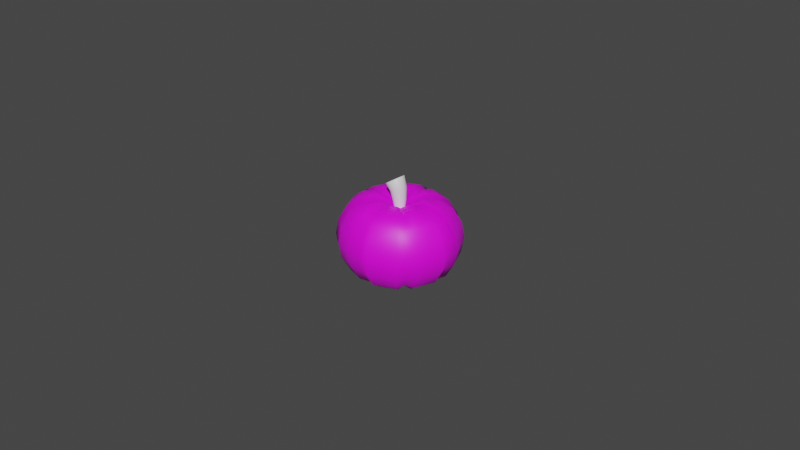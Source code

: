 # Source: pumpkin.blend  (saved by Blender 3.6.11; exported with 4.5.12 LTS)
import bpy
from mathutils import Matrix  # noqa: F401  (used for matrix-valued properties, if any)

bpy.ops.wm.read_factory_settings(use_empty=True)
scene = bpy.context.scene
scene.name = 'Scene'

# ---- images (referenced by path relative to the original .blend; pixels are not part of the script)
import os
ASSET_DIR = os.environ.get("B2B_ASSET_DIR", "")  # directory of the original .blend (textures are referenced by path, not embedded)
HERE = os.path.dirname(os.path.abspath(__file__))  # packed textures are extracted next to this script under _unpacked/

def load_image(name, relpath, width, height, colorspace="sRGB"):
    """Load a texture the original file referenced (path relative to the .blend, or extracted next to this script)."""
    p = next((c for c in (os.path.join(HERE, relpath), os.path.join(ASSET_DIR, relpath)) if relpath and os.path.exists(c)), "")
    if p:
        img = bpy.data.images.load(p, check_existing=True)
        img.name = name
    else:  # same state as the original file: an image datablock whose file is absent (Cycles renders it pink)
        img = bpy.data.images.new(name, width, height)
        img.source = "FILE"
        img.filepath = "//" + (relpath or name)
    img.colorspace_settings.name = colorspace
    return img
img_newpumpkin_png = load_image('newpumpkin.png', 'newpumpkin.png', 1024, 1024, 'sRGB')

# ---- materials (node trees are filled in below, after node groups)
mat_material_002 = bpy.data.materials.new('Material.002')
mat_material_002.use_transparent_shadow = False
mat_material_001 = bpy.data.materials.new('Material.001')
mat_material_001.use_transparent_shadow = False

# ---- material node trees
mat_material_002.use_nodes = True; mat_material_002.node_tree.nodes.clear()
_N = mat_material_002.node_tree.nodes; _L = mat_material_002.node_tree.links
n0 = _N.new('ShaderNodeBsdfPrincipled'); n0.name = 'Principled BSDF'; n0.location = (10, 300)
n0.distribution = 'GGX'
n0.subsurface_method = 'RANDOM_WALK_SKIN'
n0.inputs[3].default_value = 1.45
n0.inputs[27].default_value = (0.0, 0.0, 0.0, 1.0)
n0.inputs[28].default_value = 1.0
n1 = _N.new('ShaderNodeOutputMaterial'); n1.name = 'Material Output'; n1.location = (300, 300)
_L.new(n0.outputs[0], n1.inputs[0])
n1.is_active_output = True
mat_material_001.use_nodes = True; mat_material_001.node_tree.nodes.clear()
_N = mat_material_001.node_tree.nodes; _L = mat_material_001.node_tree.links
n0 = _N.new('ShaderNodeBsdfPrincipled'); n0.name = 'Principled BSDF'; n0.location = (10, 300)
n0.distribution = 'GGX'
n0.subsurface_method = 'RANDOM_WALK_SKIN'
n0.inputs[3].default_value = 1.45
n0.inputs[27].default_value = (0.0, 0.0, 0.0, 1.0)
n0.inputs[28].default_value = 1.0
n1 = _N.new('ShaderNodeOutputMaterial'); n1.name = 'Material Output'; n1.location = (300, 300)
n2 = _N.new('ShaderNodeTexImage'); n2.name = 'Image Texture'; n2.location = (-280, 280)
n2.image = img_newpumpkin_png
_L.new(n0.outputs[0], n1.inputs[0])
_L.new(n2.outputs[0], n0.inputs[0])
n1.is_active_output = True

# ---- world
world_world = bpy.data.worlds.new('World'); scene.world = world_world
world_world.use_nodes = True; world_world.node_tree.nodes.clear()
_N = world_world.node_tree.nodes; _L = world_world.node_tree.links
n0 = _N.new('ShaderNodeOutputWorld'); n0.name = 'World Output'; n0.location = (300, 300)
n1 = _N.new('ShaderNodeBackground'); n1.name = 'Background'; n1.location = (10, 300)
n1.inputs[0].default_value = (0.05088, 0.05088, 0.05088, 1.0)
_L.new(n1.outputs[0], n0.inputs[0])
n0.is_active_output = True
world_world.color = (0.05088, 0.05088, 0.05088)
world_world.use_sun_shadow = False
world_world.sun_shadow_jitter_overblur = 0.0

# ---- meshes
me_mesh = bpy.data.meshes.new('Mesh')
me_mesh.from_pydata([(0.1297, 2.088, -0.07491), (0.07491, 2.088, -0.1297), (0.0, 2.088, -0.1498), (-0.07491, 2.088, -0.1297), (-0.1297, 2.088, -0.07491), (-0.1498, 2.088, 0.0), (-0.1297, 2.088, 0.07491), (-0.07491, 2.088, 0.1297), (0.0, 2.088, 0.1498), (0.07491, 2.088, 0.1297), (0.1297, 2.088, 0.07491), (0.1498, 2.088, 0.0), (0.1687, 2.456, -0.1029), (0.09442, 2.443, -0.1783), (-0.007078, 2.426, -0.2058), (-0.1086, 2.409, -0.1783), (-0.1829, 2.397, -0.1029), (-0.2101, 2.392, 0.0), (-0.1829, 2.397, 0.1029), (-0.1086, 2.409, 0.1783), (-0.007078, 2.426, 0.2058), (0.09442, 2.443, 0.1783), (0.1687, 2.456, 0.1029), (0.1959, 2.46, 0.0), (0.1527, 2.83, -0.1274), (0.06382, 2.802, -0.2206), (-0.05759, 2.764, -0.2547), (-0.179, 2.725, -0.2206), (-0.2679, 2.697, -0.1274), (-0.3004, 2.687, 0.0), (-0.2679, 2.697, 0.1274), (-0.179, 2.725, 0.2206), (-0.05759, 2.764, 0.2547), (0.06382, 2.802, 0.2206), (0.1527, 2.83, 0.1274), (0.1852, 2.841, 0.0), (0.04683, 3.158, -0.15), (-0.04773, 3.102, -0.2598), (-0.1769, 3.026, -0.3), (-0.3061, 2.949, -0.2598), (-0.4006, 2.894, -0.15), (-0.4352, 2.873, 0.0), (-0.4006, 2.894, 0.15), (-0.3061, 2.949, 0.2598), (-0.1769, 3.026, 0.3), (-0.04773, 3.102, 0.2598), (0.04683, 3.158, 0.15), (0.08144, 3.178, 0.0), (0.0, 2.088, 0.0), (-0.1769, 3.026, 0.0)], [], [(0, 1, 13, 12), (1, 2, 14, 13), (2, 3, 15, 14), (3, 4, 16, 15), (4, 5, 17, 16), (5, 6, 18, 17), (6, 7, 19, 18), (7, 8, 20, 19), (8, 9, 21, 20), (9, 10, 22, 21), (10, 11, 23, 22), (11, 0, 12, 23), (12, 13, 25, 24), (13, 14, 26, 25), (14, 15, 27, 26), (15, 16, 28, 27), (16, 17, 29, 28), (17, 18, 30, 29), (18, 19, 31, 30), (19, 20, 32, 31), (20, 21, 33, 32), (21, 22, 34, 33), (22, 23, 35, 34), (23, 12, 24, 35), (24, 25, 37, 36), (25, 26, 38, 37), (26, 27, 39, 38), (27, 28, 40, 39), (28, 29, 41, 40), (29, 30, 42, 41), (30, 31, 43, 42), (31, 32, 44, 43), (32, 33, 45, 44), (33, 34, 46, 45), (34, 35, 47, 46), (35, 24, 36, 47), (1, 0, 48), (2, 1, 48), (3, 2, 48), (4, 3, 48), (5, 4, 48), (6, 5, 48), (7, 6, 48), (8, 7, 48), (9, 8, 48), (10, 9, 48), (11, 10, 48), (0, 11, 48), (36, 37, 49), (37, 38, 49), (38, 39, 49), (39, 40, 49), (40, 41, 49), (41, 42, 49), (42, 43, 49), (43, 44, 49), (44, 45, 49), (45, 46, 49), (46, 47, 49), (47, 36, 49)])
me_mesh.polygons.foreach_set('use_smooth', [True] * 60)
_uv = me_mesh.uv_layers.new(name='map1')
_uv.uv.foreach_set('vector', [0.5422, 0.04435, 0.5877, 0.04196, 0.6147, 0.24, 0.5568, 0.2482, 0.5877, 0.04196, 0.6324, 0.0372, 0.6717, 0.2267, 0.6147, 0.24, 0.6324, 0.0372, 0.6761, 0.02912, 0.7276, 0.2088, 0.6717, 0.2267, 0.6761, 0.02912, 0.7182, 0.01688, 0.7825, 0.1867, 0.7276, 0.2088, 0.7182, 0.01688, 0.7586, 2.98e-08, 0.8366, 0.1609, 0.7825, 0.1867, 0.2336, 0.004915, 0.2742, 0.02109, 0.2129, 0.1922, 0.1584, 0.1674, 0.2742, 0.02109, 0.3165, 0.03257, 0.2681, 0.2133, 0.2129, 0.1922, 0.3165, 0.03257, 0.3603, 0.03983, 0.3243, 0.2302, 0.2681, 0.2133, 0.3603, 0.03983, 0.4051, 0.04373, 0.3815, 0.2422, 0.3243, 0.2302, 0.4051, 0.04373, 0.4505, 0.04524, 0.4396, 0.2494, 0.3815, 0.2422, 0.4505, 0.04524, 0.4964, 0.04509, 0.4982, 0.2515, 0.4396, 0.2494, 0.4964, 0.04509, 0.5422, 0.04435, 0.5568, 0.2482, 0.4982, 0.2515, 0.5568, 0.2482, 0.6147, 0.24, 0.6431, 0.4373, 0.572, 0.4503, 0.6147, 0.24, 0.6717, 0.2267, 0.7133, 0.4172, 0.6431, 0.4373, 0.6717, 0.2267, 0.7276, 0.2088, 0.7827, 0.3903, 0.7133, 0.4172, 0.7276, 0.2088, 0.7825, 0.1867, 0.8506, 0.3576, 0.7827, 0.3903, 0.7825, 0.1867, 0.8366, 0.1609, 0.9157, 0.3203, 0.8506, 0.3576, 0.1584, 0.1674, 0.2129, 0.1922, 0.1481, 0.3646, 0.08222, 0.3286, 0.2129, 0.1922, 0.2681, 0.2133, 0.2166, 0.3961, 0.1481, 0.3646, 0.2681, 0.2133, 0.3243, 0.2302, 0.2864, 0.4216, 0.2166, 0.3961, 0.3243, 0.2302, 0.3815, 0.2422, 0.3571, 0.4401, 0.2864, 0.4216, 0.3815, 0.2422, 0.4396, 0.2494, 0.4284, 0.4512, 0.3571, 0.4401, 0.4396, 0.2494, 0.4982, 0.2515, 0.5001, 0.4546, 0.4284, 0.4512, 0.4982, 0.2515, 0.5568, 0.2482, 0.572, 0.4503, 0.5001, 0.4546, 0.572, 0.4503, 0.6431, 0.4373, 0.6856, 0.6108, 0.5957, 0.6361, 0.6431, 0.4373, 0.7133, 0.4172, 0.7696, 0.572, 0.6856, 0.6108, 0.7133, 0.4172, 0.7827, 0.3903, 0.8473, 0.525, 0.7696, 0.572, 0.7827, 0.3903, 0.8506, 0.3576, 0.9203, 0.4751, 0.8473, 0.525, 0.8506, 0.3576, 0.9157, 0.3203, 0.9915, 0.425, 0.9203, 0.4751, 0.08222, 0.3286, 0.1481, 0.3646, 0.08064, 0.4837, 0.008526, 0.4348, 0.1481, 0.3646, 0.2166, 0.3961, 0.1548, 0.5324, 0.08064, 0.4837, 0.2166, 0.3961, 0.2864, 0.4216, 0.2335, 0.5781, 0.1548, 0.5324, 0.2864, 0.4216, 0.3571, 0.4401, 0.3186, 0.6157, 0.2335, 0.5781, 0.3571, 0.4401, 0.4284, 0.4512, 0.4092, 0.6397, 0.3186, 0.6157, 0.4284, 0.4512, 0.5001, 0.4546, 0.5028, 0.6468, 0.4092, 0.6397, 0.5001, 0.4546, 0.572, 0.4503, 0.5957, 0.6361, 0.5028, 0.6468, 0.9426, 0.5285, 0.9736, 0.5595, 0.9002, 0.5985, 0.9002, 0.5171, 0.9426, 0.5285, 0.9002, 0.5985, 0.8578, 0.5285, 0.9002, 0.5171, 0.9002, 0.5985, 0.8268, 0.5595, 0.8578, 0.5285, 0.9002, 0.5985, 0.8154, 0.6019, 0.8268, 0.5595, 0.9002, 0.5985, 0.8268, 0.6443, 0.8154, 0.6019, 0.9002, 0.5985, 0.8578, 0.6753, 0.8268, 0.6443, 0.9002, 0.5985, 0.9002, 0.6867, 0.8578, 0.6753, 0.9002, 0.5985, 0.9426, 0.6753, 0.9002, 0.6867, 0.9002, 0.5985, 0.9736, 0.6443, 0.9426, 0.6753, 0.9002, 0.5985, 0.985, 0.6019, 0.9736, 0.6443, 0.9002, 0.5985, 0.9736, 0.5595, 0.985, 0.6019, 0.9002, 0.5985, 0.3643, 0.8705, 0.302, 0.9327, 0.2169, 0.7786, 0.302, 0.9327, 0.2169, 0.9555, 0.2169, 0.7786, 0.2169, 0.9555, 0.1318, 0.9327, 0.2169, 0.7786, 0.1318, 0.9327, 0.06955, 0.8705, 0.2169, 0.7786, 0.06955, 0.8705, 0.04675, 0.7854, 0.2169, 0.7786, 0.04675, 0.7854, 0.06955, 0.7003, 0.2169, 0.7786, 0.06955, 0.7003, 0.1318, 0.638, 0.2169, 0.7786, 0.1318, 0.638, 0.2169, 0.6152, 0.2169, 0.7786, 0.2169, 0.6152, 0.302, 0.638, 0.2169, 0.7786, 0.302, 0.638, 0.3643, 0.7003, 0.2169, 0.7786, 0.3643, 0.7003, 0.3871, 0.7854, 0.2169, 0.7786, 0.3871, 0.7854, 0.3643, 0.8705, 0.2169, 0.7786])
me_mesh.materials.append(mat_material_002)
me_mesh.update()
me_mesh.normals_split_custom_set([tuple(v) for v in zip(*[iter([0.8426, -0.2622, -0.4705, 0.4995, -0.2796, -0.8199, 0.5271, -0.09254, -0.8448, 0.8742, -0.05115, -0.4828, 0.4995, -0.2796, -0.8199, 0.02379, -0.3023, -0.9529, 0.04096, -0.1476, -0.9882, 0.5271, -0.09254, -0.8448, 0.02379, -0.3023, -0.9529, -0.4572, -0.3233, -0.8285, -0.4581, -0.2006, -0.866, 0.04096, -0.1476, -0.9882, -0.4572, -0.3233, -0.8285, -0.8105, -0.3373, -0.4789, -0.8305, -0.2375, -0.5039, -0.4581, -0.2006, -0.866, -0.8105, -0.3373, -0.4789, -0.9396, -0.3422, -1.051e-07, -0.9681, -0.2506, 3.026e-07, -0.8305, -0.2375, -0.5039, -0.9396, -0.3422, -1.051e-07, -0.8105, -0.3373, 0.4789, -0.8305, -0.2375, 0.5038, -0.9681, -0.2506, 3.026e-07, -0.8105, -0.3373, 0.4789, -0.4572, -0.3233, 0.8285, -0.458, -0.2006, 0.866, -0.8305, -0.2375, 0.5038, -0.4572, -0.3233, 0.8285, 0.02379, -0.3023, 0.9529, 0.04096, -0.1476, 0.9882, -0.458, -0.2006, 0.866, 0.02379, -0.3023, 0.9529, 0.4995, -0.2796, 0.8199, 0.5271, -0.0925, 0.8447, 0.04096, -0.1476, 0.9882, 0.4995, -0.2796, 0.8199, 0.8426, -0.2622, 0.4705, 0.8742, -0.05115, 0.4828, 0.5271, -0.0925, 0.8447, 0.8426, -0.2622, 0.4705, 0.9668, -0.2556, -4.313e-08, 0.9994, -0.03584, 5.85e-07, 0.8742, -0.05115, 0.4828, 0.9668, -0.2556, -4.313e-08, 0.8426, -0.2622, -0.4705, 0.8742, -0.05115, -0.4828, 0.9994, -0.03584, 5.85e-07, 0.8742, -0.05115, -0.4828, 0.5271, -0.09254, -0.8448, 0.5399, 0.02179, -0.8415, 0.867, 0.1315, -0.4806, 0.5271, -0.09254, -0.8448, 0.04096, -0.1476, -0.9882, 0.08103, -0.1297, -0.9882, 0.5399, 0.02179, -0.8415, 0.04096, -0.1476, -0.9882, -0.4581, -0.2006, -0.866, -0.3957, -0.2834, -0.8735, 0.08103, -0.1297, -0.9882, -0.4581, -0.2006, -0.866, -0.8305, -0.2375, -0.5039, -0.7602, -0.398, -0.5135, -0.3957, -0.2834, -0.8735, -0.8305, -0.2375, -0.5039, -0.9681, -0.2506, 3.026e-07, -0.8977, -0.4405, -8.6e-07, -0.7602, -0.398, -0.5135, -0.9681, -0.2506, 3.026e-07, -0.8305, -0.2375, 0.5038, -0.7602, -0.398, 0.5135, -0.8977, -0.4405, -8.6e-07, -0.8305, -0.2375, 0.5038, -0.458, -0.2006, 0.866, -0.3957, -0.2834, 0.8735, -0.7602, -0.398, 0.5135, -0.458, -0.2006, 0.866, 0.04096, -0.1476, 0.9882, 0.08103, -0.1297, 0.9882, -0.3957, -0.2834, 0.8735, 0.04096, -0.1476, 0.9882, 0.5271, -0.0925, 0.8447, 0.5399, 0.02179, 0.8415, 0.08103, -0.1297, 0.9882, 0.5271, -0.0925, 0.8447, 0.8742, -0.05115, 0.4828, 0.867, 0.1315, 0.4806, 0.5399, 0.02179, 0.8415, 0.8742, -0.05115, 0.4828, 0.9994, -0.03584, 5.85e-07, 0.9852, 0.1714, 1.461e-08, 0.867, 0.1315, 0.4806, 0.9994, -0.03584, 5.85e-07, 0.8742, -0.05115, -0.4828, 0.867, 0.1315, -0.4806, 0.9852, 0.1714, 1.461e-08, 0.867, 0.1315, -0.4806, 0.5399, 0.02179, -0.8415, 0.3068, 0.459, -0.8338, 0.6397, 0.5974, -0.4837, 0.5399, 0.02179, -0.8415, 0.08103, -0.1297, -0.9882, -0.1438, 0.2732, -0.9512, 0.3068, 0.459, -0.8338, 0.08103, -0.1297, -0.9882, -0.3957, -0.2834, -0.8735, -0.5817, 0.09504, -0.8078, -0.1438, 0.2732, -0.9512, -0.3957, -0.2834, -0.8735, -0.7602, -0.398, -0.5135, -0.8889, -0.0275, -0.4574, -0.5817, 0.09504, -0.8078, -0.7602, -0.398, -0.5135, -0.8977, -0.4405, -8.6e-07, -0.9975, -0.07022, -4.701e-06, -0.8889, -0.0275, -0.4574, -0.8977, -0.4405, -8.6e-07, -0.7602, -0.398, 0.5135, -0.8889, -0.0275, 0.4574, -0.9975, -0.07022, -4.701e-06, -0.7602, -0.398, 0.5135, -0.3957, -0.2834, 0.8735, -0.5817, 0.09504, 0.8078, -0.8889, -0.0275, 0.4574, -0.3957, -0.2834, 0.8735, 0.08103, -0.1297, 0.9882, -0.1438, 0.2732, 0.9512, -0.5817, 0.09504, 0.8078, 0.08103, -0.1297, 0.9882, 0.5399, 0.02179, 0.8415, 0.3068, 0.459, 0.8338, -0.1438, 0.2732, 0.9512, 0.5399, 0.02179, 0.8415, 0.867, 0.1315, 0.4806, 0.6397, 0.5974, 0.4837, 0.3068, 0.459, 0.8338, 0.867, 0.1315, 0.4806, 0.9852, 0.1714, 1.461e-08, 0.7615, 0.6482, 3.267e-05, 0.6397, 0.5974, 0.4837, 0.9852, 0.1714, 1.461e-08, 0.867, 0.1315, -0.4806, 0.6397, 0.5974, -0.4837, 0.7615, 0.6482, 3.267e-05, 0.4995, -0.2796, -0.8199, 0.8426, -0.2622, -0.4705, 0.0, -1.0, 0.0, 0.02379, -0.3023, -0.9529, 0.4995, -0.2796, -0.8199, 0.0, -1.0, 0.0, -0.4572, -0.3233, -0.8285, 0.02379, -0.3023, -0.9529, 0.0, -1.0, 0.0, -0.8105, -0.3373, -0.4789, -0.4572, -0.3233, -0.8285, 0.0, -1.0, 0.0, -0.9396, -0.3422, -1.051e-07, -0.8105, -0.3373, -0.4789, 0.0, -1.0, 0.0, -0.8105, -0.3373, 0.4789, -0.9396, -0.3422, -1.051e-07, 0.0, -1.0, 0.0, -0.4572, -0.3233, 0.8285, -0.8105, -0.3373, 0.4789, 0.0, -1.0, 0.0, 0.02379, -0.3023, 0.9529, -0.4572, -0.3233, 0.8285, 0.0, -1.0, 0.0, 0.4995, -0.2796, 0.8199, 0.02379, -0.3023, 0.9529, 0.0, -1.0, 0.0, 0.8426, -0.2622, 0.4705, 0.4995, -0.2796, 0.8199, 0.0, -1.0, 0.0, 0.9668, -0.2556, -4.313e-08, 0.8426, -0.2622, 0.4705, 0.0, -1.0, 0.0, 0.8426, -0.2622, -0.4705, 0.9668, -0.2556, -4.313e-08, 0.0, -1.0, 0.0, 0.6397, 0.5974, -0.4837, 0.3068, 0.459, -0.8338, -0.5084, 0.8611, 0.0, 0.3068, 0.459, -0.8338, -0.1438, 0.2732, -0.9512, -0.5084, 0.8611, 0.0, -0.1438, 0.2732, -0.9512, -0.5817, 0.09504, -0.8078, -0.5084, 0.8611, 0.0, -0.5817, 0.09504, -0.8078, -0.8889, -0.0275, -0.4574, -0.5084, 0.8611, 0.0, -0.8889, -0.0275, -0.4574, -0.9975, -0.07022, -4.701e-06, -0.5084, 0.8611, 0.0, -0.9975, -0.07022, -4.701e-06, -0.8889, -0.0275, 0.4574, -0.5084, 0.8611, 0.0, -0.8889, -0.0275, 0.4574, -0.5817, 0.09504, 0.8078, -0.5084, 0.8611, 0.0, -0.5817, 0.09504, 0.8078, -0.1438, 0.2732, 0.9512, -0.5084, 0.8611, 0.0, -0.1438, 0.2732, 0.9512, 0.3068, 0.459, 0.8338, -0.5084, 0.8611, 0.0, 0.3068, 0.459, 0.8338, 0.6397, 0.5974, 0.4837, -0.5084, 0.8611, 0.0, 0.6397, 0.5974, 0.4837, 0.7615, 0.6482, 3.267e-05, -0.5084, 0.8611, 0.0, 0.7615, 0.6482, 3.267e-05, 0.6397, 0.5974, -0.4837, -0.5084, 0.8611, 0.0])] * 3)])
me_mesh_001 = bpy.data.meshes.new('Mesh.001')
me_mesh_001.from_pydata([(0.4823, 0.1084, -0.4813), (9.1e-08, 0.1084, -0.6767), (-0.4823, 0.1084, -0.4813), (-0.682, 0.1084, -0.00979), (-0.4823, 0.1084, 0.4618), (9.1e-08, 0.1084, 0.6571), (0.4823, 0.1084, 0.4618), (0.682, 0.1084, -0.00979), (0.7959, 0.1936, -0.788), (3.25e-08, 0.1936, -1.11), (-0.7959, 0.1936, -0.788), (-1.126, 0.1936, -0.00979), (-0.7959, 0.1936, 0.7684), (3.25e-08, 0.1936, 1.091), (0.7959, 0.1936, 0.7684), (1.126, 0.1936, -0.00979), (1.04, 0.4014, -1.026), (0.0, 0.4014, -1.448), (-1.04, 0.4014, -1.026), (-1.47, 0.4014, -0.00979), (-1.04, 0.4014, 1.007), (0.0, 0.4014, 1.428), (1.04, 0.4014, 1.007), (1.47, 0.4014, -0.00979), (1.222, 0.81, -1.205), (0.0, 0.81, -1.7), (-1.222, 0.81, -1.205), (-1.729, 0.81, -0.00979), (-1.222, 0.81, 1.185), (0.0, 0.81, 1.68), (1.222, 0.81, 1.185), (1.729, 0.81, -0.00979), (1.285, 1.263, -1.266), (0.0, 1.263, -1.787), (-1.285, 1.263, -1.266), (-1.818, 1.263, -0.00979), (-1.285, 1.263, 1.247), (0.0, 1.263, 1.767), (1.285, 1.263, 1.247), (1.818, 1.263, -0.00979), (1.222, 1.716, -1.205), (0.0, 1.716, -1.7), (-1.222, 1.716, -1.205), (-1.729, 1.716, -0.00979), (-1.222, 1.716, 1.185), (0.0, 1.716, 1.68), (1.222, 1.716, 1.185), (1.729, 1.716, -0.00979), (1.04, 2.125, -1.026), (0.0, 2.125, -1.448), (-1.04, 2.125, -1.026), (-1.47, 2.125, -0.00979), (-1.04, 2.125, 1.007), (0.0, 2.125, 1.428), (1.04, 2.125, 1.007), (1.47, 2.125, -0.00979), (0.7959, 2.333, -0.788), (3.25e-08, 2.333, -1.11), (-0.7959, 2.333, -0.788), (-1.126, 2.333, -0.00979), (-0.7959, 2.333, 0.7684), (3.25e-08, 2.333, 1.091), (0.7959, 2.333, 0.7684), (1.126, 2.333, -0.00979), (0.4823, 2.418, -0.4813), (9.1e-08, 2.418, -0.6767), (-0.4823, 2.418, -0.4813), (-0.682, 2.418, -0.00979), (-0.4823, 2.418, 0.4618), (9.1e-08, 2.418, 0.6571), (0.4823, 2.418, 0.4618), (0.682, 2.418, -0.00979), (0.0, 0.3737, -0.00979), (0.0, 2.152, -0.00979), (-0.1216, 0.00736, -0.7302), (-0.435, 0.00736, -0.6033), (-0.7035, 0.1033, -0.955), (-0.1861, 0.1033, -1.165), (-0.9136, 0.3312, -1.232), (-0.2377, 0.3312, -1.506), (-1.071, 0.7741, -1.439), (-0.2765, 0.7741, -1.761), (-1.125, 1.263, -1.511), (-0.2898, 1.263, -1.849), (-1.071, 1.752, -1.439), (-0.2765, 1.752, -1.761), (-0.9136, 2.195, -1.232), (-0.2377, 2.195, -1.506), (-0.7035, 2.423, -0.955), (-0.1861, 2.423, -1.165), (-0.435, 2.519, -0.6033), (-0.1216, 2.519, -0.7302), (-0.1179, 0.1924, -0.2881), (-0.1179, 2.334, -0.2881), (0.1216, 0.00736, 0.7106), (0.435, 0.00736, 0.5837), (0.7035, 0.1033, 0.9354), (0.1861, 0.1033, 1.145), (0.9136, 0.3312, 1.212), (0.2377, 0.3312, 1.486), (1.071, 0.7741, 1.42), (0.2765, 0.7741, 1.742), (1.125, 1.263, 1.491), (0.2898, 1.263, 1.829), (1.071, 1.752, 1.42), (0.2765, 1.752, 1.742), (0.9136, 2.195, 1.212), (0.2377, 2.195, 1.486), (0.7035, 2.423, 0.9354), (0.1861, 2.423, 1.145), (0.435, 2.519, 0.5837), (0.1216, 2.519, 0.7106), (0.1179, 0.1924, 0.2685), (0.1179, 2.334, 0.2685), (0.41, 0.01257, -0.622), (0.1528, 0.01257, -0.7262), (0.2329, 0.1083, -1.147), (0.6574, 0.1083, -0.9746), (0.2975, 0.3355, -1.479), (0.8521, 0.3355, -1.254), (0.3463, 0.7764, -1.729), (0.9982, 0.7764, -1.465), (0.363, 1.263, -1.814), (1.048, 1.263, -1.537), (0.3463, 1.75, -1.729), (0.9982, 1.75, -1.465), (0.2975, 2.191, -1.479), (0.8521, 2.191, -1.254), (0.2329, 2.418, -1.147), (0.6574, 2.418, -0.9746), (0.1528, 2.514, -0.7262), (0.41, 2.514, -0.622), (0.1172, 0.1964, -0.2865), (0.1172, 2.33, -0.2865), (-0.41, 0.01257, 0.6024), (-0.1528, 0.01257, 0.7066), (-0.2329, 0.1083, 1.127), (-0.6574, 0.1083, 0.955), (-0.2975, 0.3355, 1.459), (-0.8521, 0.3355, 1.235), (-0.3463, 0.7764, 1.709), (-0.9982, 0.7764, 1.445), (-0.363, 1.263, 1.795), (-1.048, 1.263, 1.517), (-0.3463, 1.75, 1.709), (-0.9982, 1.75, 1.445), (-0.2975, 2.191, 1.459), (-0.8521, 2.191, 1.235), (-0.2329, 2.418, 1.127), (-0.6574, 2.418, 0.955), (-0.1528, 2.514, 0.7066), (-0.41, 2.514, 0.6024), (-0.1172, 0.1964, 0.2669), (-0.1172, 2.33, 0.2669), (-0.7374, 0.006623, 0.1047), (-0.6042, 0.006623, 0.4191), (-0.9638, 0.1026, 0.6845), (-1.184, 0.1026, 0.1657), (-1.246, 0.3306, 0.8921), (-1.534, 0.3306, 0.2143), (-1.458, 0.7738, 1.048), (-1.796, 0.7738, 0.2508), (-1.531, 1.263, 1.101), (-1.886, 1.263, 0.2633), (-1.458, 1.752, 1.048), (-1.796, 1.752, 0.2508), (-1.246, 2.196, 0.8921), (-1.534, 2.196, 0.2143), (-0.9638, 2.424, 0.6845), (-1.184, 2.424, 0.1657), (-0.6042, 2.52, 0.4191), (-0.7374, 2.52, 0.1047), (-0.2736, 0.1919, 0.101), (-0.2736, 2.334, 0.101), (0.7374, 0.006623, -0.1243), (0.6042, 0.006623, -0.4387), (0.9638, 0.1026, -0.7041), (1.184, 0.1026, -0.1852), (1.246, 0.3306, -0.9117), (1.534, 0.3306, -0.2339), (1.458, 0.7738, -1.067), (1.796, 0.7738, -0.2704), (1.531, 1.263, -1.121), (1.886, 1.263, -0.2829), (1.458, 1.752, -1.067), (1.796, 1.752, -0.2704), (1.246, 2.196, -0.9117), (1.534, 2.196, -0.2339), (0.9638, 2.424, -0.7041), (1.184, 2.424, -0.1852), (0.6042, 2.52, -0.4387), (0.7374, 2.52, -0.1243), (0.2736, 0.1919, -0.1206), (0.2736, 2.334, -0.1206), (-0.6097, 0.008098, -0.4317), (-0.7362, 0.008098, -0.133), (-1.178, 0.104, -0.1983), (-0.9695, 0.104, -0.6912), (-1.526, 0.3318, -0.2506), (-1.253, 0.3318, -0.8945), (-1.786, 0.7745, -0.2899), (-1.466, 0.7745, -1.047), (-1.876, 1.263, -0.3034), (-1.539, 1.263, -1.099), (-1.786, 1.752, -0.2899), (-1.466, 1.752, -1.047), (-1.526, 2.194, -0.2506), (-1.253, 2.194, -0.8945), (-1.178, 2.422, -0.1983), (-0.9695, 2.422, -0.6912), (-0.7362, 2.518, -0.133), (-0.6097, 2.518, -0.4317), (-0.2956, 0.193, -0.1295), (-0.2956, 2.333, -0.1295), (0.6097, 0.008098, 0.4121), (0.7362, 0.008098, 0.1134), (1.178, 0.104, 0.1787), (0.9695, 0.104, 0.6716), (1.526, 0.3318, 0.231), (1.253, 0.3318, 0.8749), (1.786, 0.7745, 0.2703), (1.466, 0.7745, 1.027), (1.876, 1.263, 0.2838), (1.539, 1.263, 1.08), (1.786, 1.752, 0.2703), (1.466, 1.752, 1.027), (1.526, 2.194, 0.231), (1.253, 2.194, 0.8749), (1.178, 2.422, 0.1787), (0.9695, 2.422, 0.6716), (0.7362, 2.518, 0.1134), (0.6097, 2.518, 0.4121), (0.2956, 0.193, 0.1099), (0.2956, 2.333, 0.1099)], [], [(114, 115, 116, 117), (74, 75, 76, 77), (194, 195, 196, 197), (154, 155, 156, 157), (134, 135, 136, 137), (94, 95, 96, 97), (214, 215, 216, 217), (174, 175, 176, 177), (117, 116, 118, 119), (77, 76, 78, 79), (197, 196, 198, 199), (157, 156, 158, 159), (137, 136, 138, 139), (97, 96, 98, 99), (217, 216, 218, 219), (177, 176, 178, 179), (119, 118, 120, 121), (79, 78, 80, 81), (199, 198, 200, 201), (159, 158, 160, 161), (139, 138, 140, 141), (99, 98, 100, 101), (219, 218, 220, 221), (179, 178, 180, 181), (121, 120, 122, 123), (81, 80, 82, 83), (201, 200, 202, 203), (161, 160, 162, 163), (141, 140, 142, 143), (101, 100, 102, 103), (221, 220, 222, 223), (181, 180, 182, 183), (123, 122, 124, 125), (83, 82, 84, 85), (203, 202, 204, 205), (163, 162, 164, 165), (143, 142, 144, 145), (103, 102, 104, 105), (223, 222, 224, 225), (183, 182, 184, 185), (125, 124, 126, 127), (85, 84, 86, 87), (205, 204, 206, 207), (165, 164, 166, 167), (145, 144, 146, 147), (105, 104, 106, 107), (225, 224, 226, 227), (185, 184, 186, 187), (127, 126, 128, 129), (87, 86, 88, 89), (207, 206, 208, 209), (167, 166, 168, 169), (147, 146, 148, 149), (107, 106, 108, 109), (227, 226, 228, 229), (187, 186, 188, 189), (129, 128, 130, 131), (89, 88, 90, 91), (209, 208, 210, 211), (169, 168, 170, 171), (149, 148, 150, 151), (109, 108, 110, 111), (229, 228, 230, 231), (189, 188, 190, 191), (115, 114, 132), (75, 74, 92), (195, 194, 212), (155, 154, 172), (135, 134, 152), (95, 94, 112), (215, 214, 232), (175, 174, 192), (131, 130, 133), (91, 90, 93), (211, 210, 213), (171, 170, 173), (151, 150, 153), (111, 110, 113), (231, 230, 233), (191, 190, 193), (2, 10, 76, 75), (9, 1, 74, 77), (10, 18, 78, 76), (17, 9, 77, 79), (18, 26, 80, 78), (25, 17, 79, 81), (26, 34, 82, 80), (33, 25, 81, 83), (34, 42, 84, 82), (41, 33, 83, 85), (42, 50, 86, 84), (49, 41, 85, 87), (50, 58, 88, 86), (57, 49, 87, 89), (58, 66, 90, 88), (65, 57, 89, 91), (1, 72, 92, 74), (72, 2, 75, 92), (66, 73, 93, 90), (73, 65, 91, 93), (6, 14, 96, 95), (13, 5, 94, 97), (14, 22, 98, 96), (21, 13, 97, 99), (22, 30, 100, 98), (29, 21, 99, 101), (30, 38, 102, 100), (37, 29, 101, 103), (38, 46, 104, 102), (45, 37, 103, 105), (46, 54, 106, 104), (53, 45, 105, 107), (54, 62, 108, 106), (61, 53, 107, 109), (62, 70, 110, 108), (69, 61, 109, 111), (5, 72, 112, 94), (72, 6, 95, 112), (70, 73, 113, 110), (73, 69, 111, 113), (1, 9, 116, 115), (8, 0, 114, 117), (9, 17, 118, 116), (16, 8, 117, 119), (17, 25, 120, 118), (24, 16, 119, 121), (25, 33, 122, 120), (32, 24, 121, 123), (33, 41, 124, 122), (40, 32, 123, 125), (41, 49, 126, 124), (48, 40, 125, 127), (49, 57, 128, 126), (56, 48, 127, 129), (57, 65, 130, 128), (64, 56, 129, 131), (0, 72, 132, 114), (72, 1, 115, 132), (65, 73, 133, 130), (73, 64, 131, 133), (5, 13, 136, 135), (12, 4, 134, 137), (13, 21, 138, 136), (20, 12, 137, 139), (21, 29, 140, 138), (28, 20, 139, 141), (29, 37, 142, 140), (36, 28, 141, 143), (37, 45, 144, 142), (44, 36, 143, 145), (45, 53, 146, 144), (52, 44, 145, 147), (53, 61, 148, 146), (60, 52, 147, 149), (61, 69, 150, 148), (68, 60, 149, 151), (4, 72, 152, 134), (72, 5, 135, 152), (69, 73, 153, 150), (73, 68, 151, 153), (4, 12, 156, 155), (11, 3, 154, 157), (12, 20, 158, 156), (19, 11, 157, 159), (20, 28, 160, 158), (27, 19, 159, 161), (28, 36, 162, 160), (35, 27, 161, 163), (36, 44, 164, 162), (43, 35, 163, 165), (44, 52, 166, 164), (51, 43, 165, 167), (52, 60, 168, 166), (59, 51, 167, 169), (60, 68, 170, 168), (67, 59, 169, 171), (3, 72, 172, 154), (72, 4, 155, 172), (68, 73, 173, 170), (73, 67, 171, 173), (0, 8, 176, 175), (15, 7, 174, 177), (8, 16, 178, 176), (23, 15, 177, 179), (16, 24, 180, 178), (31, 23, 179, 181), (24, 32, 182, 180), (39, 31, 181, 183), (32, 40, 184, 182), (47, 39, 183, 185), (40, 48, 186, 184), (55, 47, 185, 187), (48, 56, 188, 186), (63, 55, 187, 189), (56, 64, 190, 188), (71, 63, 189, 191), (7, 72, 192, 174), (72, 0, 175, 192), (64, 73, 193, 190), (73, 71, 191, 193), (3, 11, 196, 195), (10, 2, 194, 197), (11, 19, 198, 196), (18, 10, 197, 199), (19, 27, 200, 198), (26, 18, 199, 201), (27, 35, 202, 200), (34, 26, 201, 203), (35, 43, 204, 202), (42, 34, 203, 205), (43, 51, 206, 204), (50, 42, 205, 207), (51, 59, 208, 206), (58, 50, 207, 209), (59, 67, 210, 208), (66, 58, 209, 211), (2, 72, 212, 194), (72, 3, 195, 212), (67, 73, 213, 210), (73, 66, 211, 213), (7, 15, 216, 215), (14, 6, 214, 217), (15, 23, 218, 216), (22, 14, 217, 219), (23, 31, 220, 218), (30, 22, 219, 221), (31, 39, 222, 220), (38, 30, 221, 223), (39, 47, 224, 222), (46, 38, 223, 225), (47, 55, 226, 224), (54, 46, 225, 227), (55, 63, 228, 226), (62, 54, 227, 229), (63, 71, 230, 228), (70, 62, 229, 231), (6, 72, 232, 214), (72, 7, 215, 232), (71, 73, 233, 230), (73, 70, 231, 233)])
me_mesh_001.polygons.foreach_set('use_smooth', [True] * 240)
_uv = me_mesh_001.uv_layers.new(name='map1')
_uv.uv.foreach_set('vector', [0.1376, 0.1991, 0.1987, 0.1956, 0.2268, 0.2595, 0.1232, 0.2643, 0.1418, 0.1944, 0.2227, 0.1942, 0.253, 0.2623, 0.1163, 0.2629, 0.1483, 0.191, 0.2227, 0.1904, 0.2517, 0.2582, 0.1256, 0.2595, 0.1489, 0.1924, 0.2249, 0.1925, 0.249, 0.2611, 0.1207, 0.2606, 0.1637, 0.1885, 0.2254, 0.1883, 0.2451, 0.2562, 0.1415, 0.2564, 0.1613, 0.167, 0.2352, 0.1709, 0.2558, 0.2429, 0.1298, 0.238, 0.4614, 0.1711, 0.5317, 0.1707, 0.5594, 0.2456, 0.4378, 0.2471, 0.8067, 0.1696, 0.8851, 0.1694, 0.9124, 0.2456, 0.7774, 0.245, 0.1232, 0.2643, 0.2268, 0.2595, 0.2491, 0.3199, 0.1152, 0.3246, 0.1163, 0.2629, 0.253, 0.2623, 0.2747, 0.3259, 0.09853, 0.3262, 0.1256, 0.2595, 0.2517, 0.2582, 0.2724, 0.3213, 0.1103, 0.3224, 0.1207, 0.2606, 0.249, 0.2611, 0.2656, 0.324, 0.1008, 0.3239, 0.1415, 0.2564, 0.2451, 0.2562, 0.2591, 0.3193, 0.1256, 0.3201, 0.1298, 0.238, 0.2558, 0.2429, 0.2682, 0.3091, 0.1056, 0.3045, 0.4378, 0.2471, 0.5594, 0.2456, 0.5786, 0.3148, 0.4212, 0.3168, 0.7774, 0.245, 0.9124, 0.2456, 0.9319, 0.3155, 0.7574, 0.3145, 0.1152, 0.3246, 0.2491, 0.3199, 0.2711, 0.3979, 0.1185, 0.4005, 0.09853, 0.3262, 0.2747, 0.3259, 0.2931, 0.4057, 0.08411, 0.406, 0.1103, 0.3224, 0.2724, 0.3213, 0.2905, 0.4, 0.09808, 0.4013, 0.1008, 0.3239, 0.2656, 0.324, 0.2793, 0.4029, 0.08383, 0.4028, 0.1256, 0.3201, 0.2591, 0.3193, 0.271, 0.3992, 0.1124, 0.4002, 0.1056, 0.3045, 0.2682, 0.3091, 0.2678, 0.3921, 0.08269, 0.3901, 0.4212, 0.3168, 0.5786, 0.3148, 0.5839, 0.4017, 0.4149, 0.4026, 0.7574, 0.3145, 0.9319, 0.3155, 0.9405, 0.4011, 0.7527, 0.4015, 0.1185, 0.4005, 0.2711, 0.3979, 0.2772, 0.475, 0.1203, 0.4756, 0.08411, 0.406, 0.2931, 0.4057, 0.2972, 0.4843, 0.08279, 0.485, 0.09808, 0.4013, 0.2905, 0.4, 0.2971, 0.4775, 0.09723, 0.4781, 0.08383, 0.4028, 0.2793, 0.4029, 0.2814, 0.4794, 0.07837, 0.4802, 0.1124, 0.4002, 0.271, 0.3992, 0.2728, 0.4788, 0.1101, 0.4795, 0.08269, 0.3901, 0.2678, 0.3921, 0.2679, 0.4732, 0.07746, 0.474, 0.4149, 0.4026, 0.5839, 0.4017, 0.5854, 0.4864, 0.4136, 0.4871, 0.7527, 0.4015, 0.9405, 0.4011, 0.9431, 0.4853, 0.7521, 0.486, 0.1203, 0.4756, 0.2772, 0.475, 0.2722, 0.5522, 0.1196, 0.5506, 0.08279, 0.485, 0.2972, 0.4843, 0.2942, 0.5629, 0.08528, 0.5641, 0.09723, 0.4781, 0.2971, 0.4775, 0.2916, 0.555, 0.09919, 0.555, 0.07837, 0.4802, 0.2814, 0.4794, 0.2804, 0.556, 0.08499, 0.5576, 0.1101, 0.4795, 0.2728, 0.4788, 0.2721, 0.5585, 0.1135, 0.5587, 0.07746, 0.474, 0.2679, 0.4732, 0.2688, 0.5543, 0.08381, 0.5578, 0.4136, 0.4871, 0.5854, 0.4864, 0.585, 0.5712, 0.4159, 0.5717, 0.7521, 0.486, 0.9431, 0.4853, 0.9416, 0.5694, 0.7538, 0.5705, 0.1196, 0.5506, 0.2722, 0.5522, 0.2512, 0.6303, 0.1174, 0.6266, 0.08528, 0.5641, 0.2942, 0.5629, 0.2771, 0.6429, 0.1009, 0.6438, 0.09919, 0.555, 0.2916, 0.555, 0.2747, 0.6338, 0.1125, 0.6338, 0.08499, 0.5576, 0.2804, 0.556, 0.268, 0.635, 0.1031, 0.6363, 0.1135, 0.5587, 0.2721, 0.5585, 0.2614, 0.6385, 0.1279, 0.6387, 0.08381, 0.5578, 0.2688, 0.5543, 0.2703, 0.6373, 0.1079, 0.6432, 0.4159, 0.5717, 0.585, 0.5712, 0.5807, 0.6581, 0.4234, 0.6574, 0.7538, 0.5705, 0.9416, 0.5694, 0.9341, 0.6551, 0.7596, 0.6574, 0.1174, 0.6266, 0.2512, 0.6303, 0.2299, 0.6909, 0.1262, 0.6868, 0.1009, 0.6438, 0.2771, 0.6429, 0.2563, 0.7066, 0.1196, 0.7069, 0.1125, 0.6338, 0.2747, 0.6338, 0.2549, 0.6971, 0.1288, 0.6966, 0.1031, 0.6363, 0.268, 0.635, 0.2523, 0.698, 0.124, 0.6995, 0.1279, 0.6387, 0.2614, 0.6385, 0.2483, 0.7017, 0.1447, 0.7023, 0.1079, 0.6432, 0.2703, 0.6373, 0.2588, 0.7036, 0.133, 0.7095, 0.4234, 0.6574, 0.5807, 0.6581, 0.5624, 0.7275, 0.4408, 0.7269, 0.7596, 0.6574, 0.9341, 0.6551, 0.9155, 0.7251, 0.7805, 0.7268, 0.1262, 0.6868, 0.2299, 0.6909, 0.2027, 0.755, 0.1415, 0.7519, 0.1196, 0.7069, 0.2563, 0.7066, 0.227, 0.7749, 0.1461, 0.7752, 0.1288, 0.6966, 0.2549, 0.6971, 0.2269, 0.7651, 0.1525, 0.7649, 0.124, 0.6995, 0.2523, 0.698, 0.2292, 0.7668, 0.1532, 0.7675, 0.1447, 0.7023, 0.2483, 0.7017, 0.2296, 0.7697, 0.1679, 0.77, 0.133, 0.7095, 0.2588, 0.7036, 0.2392, 0.7758, 0.1654, 0.7802, 0.4408, 0.7269, 0.5624, 0.7275, 0.5356, 0.8026, 0.4653, 0.8027, 0.7805, 0.7268, 0.9155, 0.7251, 0.8892, 0.8015, 0.8108, 0.802, 0.1987, 0.1956, 0.1376, 0.1991, 0.1731, 0.1279, 0.2227, 0.1942, 0.1418, 0.1944, 0.18, 0.1232, 0.2227, 0.1904, 0.1483, 0.191, 0.1826, 0.1212, 0.2249, 0.1925, 0.1489, 0.1924, 0.1887, 0.1201, 0.2254, 0.1883, 0.1637, 0.1885, 0.1957, 0.1155, 0.2352, 0.1709, 0.1613, 0.167, 0.2041, 0.09454, 0.5317, 0.1707, 0.4614, 0.1711, 0.4946, 0.09392, 0.8851, 0.1694, 0.8067, 0.1696, 0.8469, 0.08923, 0.1415, 0.7519, 0.2027, 0.755, 0.1981, 0.8378, 0.1461, 0.7752, 0.227, 0.7749, 0.1854, 0.8462, 0.1525, 0.7649, 0.2269, 0.7651, 0.1878, 0.8345, 0.1532, 0.7675, 0.2292, 0.7668, 0.1941, 0.8395, 0.1679, 0.77, 0.2296, 0.7697, 0.2009, 0.8428, 0.1654, 0.7802, 0.2392, 0.7758, 0.2092, 0.8524, 0.4653, 0.8027, 0.5356, 0.8026, 0.4994, 0.8797, 0.8108, 0.802, 0.8892, 0.8015, 0.852, 0.882, 0.2499, 0.176, 0.2993, 0.2484, 0.253, 0.2623, 0.2227, 0.1942, 0.06879, 0.2497, 0.1135, 0.1766, 0.1418, 0.1944, 0.1163, 0.2629, 0.2993, 0.2484, 0.3355, 0.3173, 0.2747, 0.3259, 0.253, 0.2623, 0.03658, 0.3182, 0.06879, 0.2497, 0.1163, 0.2629, 0.09853, 0.3262, 0.3355, 0.3173, 0.3616, 0.4026, 0.2931, 0.4057, 0.2747, 0.3259, 0.01413, 0.402, 0.03658, 0.3182, 0.09853, 0.3262, 0.08411, 0.406, 0.3616, 0.4026, 0.3632, 0.4841, 0.2972, 0.4843, 0.2931, 0.4057, 0.01653, 0.4852, 0.01413, 0.402, 0.08411, 0.406, 0.08279, 0.485, 0.3632, 0.4841, 0.3629, 0.5656, 0.2942, 0.5629, 0.2972, 0.4843, 0.01537, 0.5685, 0.01653, 0.4852, 0.08279, 0.485, 0.08528, 0.5641, 0.3629, 0.5656, 0.3379, 0.6511, 0.2771, 0.6429, 0.2942, 0.5629, 0.03905, 0.6521, 0.01537, 0.5685, 0.08528, 0.5641, 0.1009, 0.6438, 0.3379, 0.6511, 0.3028, 0.7202, 0.2563, 0.7066, 0.2771, 0.6429, 0.07228, 0.7204, 0.03905, 0.6521, 0.1009, 0.6438, 0.1196, 0.7069, 0.3028, 0.7202, 0.2545, 0.7929, 0.227, 0.7749, 0.2563, 0.7066, 0.118, 0.7932, 0.07228, 0.7204, 0.1196, 0.7069, 0.1461, 0.7752, 0.1135, 0.1766, 0.2126, 0.04638, 0.18, 0.1232, 0.1418, 0.1944, 0.2126, 0.04638, 0.2499, 0.176, 0.2227, 0.1942, 0.18, 0.1232, 0.2545, 0.7929, 0.2103, 0.9019, 0.1854, 0.8462, 0.227, 0.7749, 0.2103, 0.9019, 0.118, 0.7932, 0.1461, 0.7752, 0.1854, 0.8462, 0.2619, 0.1535, 0.2999, 0.2312, 0.2558, 0.2429, 0.2352, 0.1709, 0.08804, 0.2217, 0.1376, 0.1468, 0.1613, 0.167, 0.1298, 0.238, 0.2999, 0.2312, 0.3291, 0.3036, 0.2682, 0.3091, 0.2558, 0.2429, 0.04978, 0.294, 0.08804, 0.2217, 0.1298, 0.238, 0.1056, 0.3045, 0.3291, 0.3036, 0.3258, 0.3919, 0.2678, 0.3921, 0.2682, 0.3091, 0.01959, 0.3871, 0.04978, 0.294, 0.1056, 0.3045, 0.08269, 0.3901, 0.3258, 0.3919, 0.3254, 0.473, 0.2679, 0.4732, 0.2678, 0.3921, 0.01829, 0.4742, 0.01959, 0.3871, 0.08269, 0.3901, 0.07746, 0.474, 0.3254, 0.473, 0.3269, 0.5541, 0.2688, 0.5543, 0.2679, 0.4732, 0.02076, 0.5613, 0.01829, 0.4742, 0.07746, 0.474, 0.08381, 0.5578, 0.3269, 0.5541, 0.3314, 0.6424, 0.2703, 0.6373, 0.2688, 0.5543, 0.05218, 0.6541, 0.02076, 0.5613, 0.08381, 0.5578, 0.1079, 0.6432, 0.3314, 0.6424, 0.3032, 0.7149, 0.2588, 0.7036, 0.2703, 0.6373, 0.09139, 0.7261, 0.05218, 0.6541, 0.1079, 0.6432, 0.133, 0.7095, 0.3032, 0.7149, 0.2662, 0.793, 0.2392, 0.7758, 0.2588, 0.7036, 0.142, 0.8006, 0.09139, 0.7261, 0.133, 0.7095, 0.1654, 0.7802, 0.1376, 0.1468, 0.209, 0.03368, 0.2041, 0.09454, 0.1613, 0.167, 0.209, 0.03368, 0.2619, 0.1535, 0.2352, 0.1709, 0.2041, 0.09454, 0.2662, 0.793, 0.2149, 0.9132, 0.2092, 0.8524, 0.2392, 0.7758, 0.2149, 0.9132, 0.142, 0.8006, 0.1654, 0.7802, 0.2092, 0.8524, 0.2276, 0.1759, 0.2776, 0.2441, 0.2268, 0.2595, 0.1987, 0.1956, 0.06943, 0.2549, 0.1048, 0.1833, 0.1376, 0.1991, 0.1232, 0.2643, 0.2776, 0.2441, 0.3172, 0.3095, 0.2491, 0.3199, 0.2268, 0.2595, 0.04159, 0.3204, 0.06943, 0.2549, 0.1232, 0.2643, 0.1152, 0.3246, 0.3172, 0.3095, 0.3486, 0.3944, 0.2711, 0.3979, 0.2491, 0.3199, 0.04685, 0.4014, 0.04159, 0.3204, 0.1152, 0.3246, 0.1185, 0.4005, 0.3486, 0.3944, 0.3508, 0.4748, 0.2772, 0.475, 0.2711, 0.3979, 0.04844, 0.4758, 0.04685, 0.4014, 0.1185, 0.4005, 0.1203, 0.4756, 0.3508, 0.4748, 0.3497, 0.5551, 0.2722, 0.5522, 0.2772, 0.475, 0.0479, 0.5502, 0.04844, 0.4758, 0.1203, 0.4756, 0.1196, 0.5506, 0.3497, 0.5551, 0.3195, 0.6402, 0.2512, 0.6303, 0.2722, 0.5522, 0.04379, 0.6313, 0.0479, 0.5502, 0.1196, 0.5506, 0.1174, 0.6266, 0.3195, 0.6402, 0.2809, 0.7059, 0.2299, 0.6909, 0.2512, 0.6303, 0.07253, 0.6965, 0.04379, 0.6313, 0.1174, 0.6266, 0.1262, 0.6868, 0.2809, 0.7059, 0.2318, 0.7744, 0.2027, 0.755, 0.2299, 0.6909, 0.1089, 0.7679, 0.07253, 0.6965, 0.1262, 0.6868, 0.1415, 0.7519, 0.1048, 0.1833, 0.1829, 0.07251, 0.1731, 0.1279, 0.1376, 0.1991, 0.1829, 0.07251, 0.2276, 0.1759, 0.1987, 0.1956, 0.1731, 0.1279, 0.2318, 0.7744, 0.1928, 0.8933, 0.1981, 0.8378, 0.2027, 0.755, 0.1928, 0.8933, 0.1089, 0.7679, 0.1415, 0.7519, 0.1981, 0.8378, 0.2569, 0.1696, 0.298, 0.2429, 0.2451, 0.2562, 0.2254, 0.1883, 0.08943, 0.2433, 0.1327, 0.1699, 0.1637, 0.1885, 0.1415, 0.2564, 0.298, 0.2429, 0.3285, 0.311, 0.2591, 0.3193, 0.2451, 0.2562, 0.05718, 0.3121, 0.08943, 0.2433, 0.1415, 0.2564, 0.1256, 0.3201, 0.3285, 0.311, 0.3501, 0.3945, 0.271, 0.3992, 0.2591, 0.3193, 0.03452, 0.3976, 0.05718, 0.3121, 0.1256, 0.3201, 0.1124, 0.4002, 0.3501, 0.3945, 0.3487, 0.4786, 0.2728, 0.4788, 0.271, 0.3992, 0.03442, 0.4797, 0.03452, 0.3976, 0.1124, 0.4002, 0.1101, 0.4795, 0.3487, 0.4786, 0.3513, 0.5626, 0.2721, 0.5585, 0.2728, 0.4788, 0.03571, 0.5619, 0.03442, 0.4797, 0.1101, 0.4795, 0.1135, 0.5587, 0.3513, 0.5626, 0.3309, 0.6463, 0.2614, 0.6385, 0.2721, 0.5585, 0.05959, 0.6472, 0.03571, 0.5619, 0.1135, 0.5587, 0.1279, 0.6387, 0.3309, 0.6463, 0.3013, 0.7146, 0.2483, 0.7017, 0.2614, 0.6385, 0.09282, 0.7158, 0.05959, 0.6472, 0.1279, 0.6387, 0.1447, 0.7023, 0.3013, 0.7146, 0.2614, 0.7882, 0.2296, 0.7697, 0.2483, 0.7017, 0.1372, 0.7888, 0.09282, 0.7158, 0.1447, 0.7023, 0.1679, 0.77, 0.1327, 0.1699, 0.1965, 0.05728, 0.1957, 0.1155, 0.1637, 0.1885, 0.1965, 0.05728, 0.2569, 0.1696, 0.2254, 0.1883, 0.1957, 0.1155, 0.2614, 0.7882, 0.2025, 0.901, 0.2009, 0.8428, 0.2296, 0.7697, 0.2025, 0.901, 0.1372, 0.7888, 0.1679, 0.77, 0.2009, 0.8428, 0.2502, 0.1747, 0.2915, 0.2475, 0.249, 0.2611, 0.2249, 0.1925, 0.07926, 0.2465, 0.1244, 0.1743, 0.1489, 0.1924, 0.1207, 0.2606, 0.2915, 0.2475, 0.3211, 0.3158, 0.2656, 0.324, 0.249, 0.2611, 0.04651, 0.315, 0.07926, 0.2465, 0.1207, 0.2606, 0.1008, 0.3239, 0.3211, 0.3158, 0.3416, 0.3993, 0.2793, 0.4029, 0.2656, 0.324, 0.02333, 0.3988, 0.04651, 0.315, 0.1008, 0.3239, 0.08383, 0.4028, 0.3416, 0.3993, 0.3415, 0.4792, 0.2814, 0.4794, 0.2793, 0.4029, 0.01731, 0.4804, 0.02333, 0.3988, 0.08383, 0.4028, 0.07837, 0.4802, 0.3415, 0.4792, 0.3428, 0.5591, 0.2804, 0.556, 0.2814, 0.4794, 0.02455, 0.562, 0.01731, 0.4804, 0.07837, 0.4802, 0.08499, 0.5576, 0.3428, 0.5591, 0.3236, 0.6428, 0.268, 0.635, 0.2804, 0.556, 0.04899, 0.6456, 0.02455, 0.562, 0.08499, 0.5576, 0.1031, 0.6363, 0.3236, 0.6428, 0.295, 0.7113, 0.2523, 0.698, 0.268, 0.635, 0.08278, 0.7139, 0.04899, 0.6456, 0.1031, 0.6363, 0.124, 0.6995, 0.295, 0.7113, 0.2548, 0.7844, 0.2292, 0.7668, 0.2523, 0.698, 0.129, 0.7857, 0.08278, 0.7139, 0.124, 0.6995, 0.1532, 0.7675, 0.1244, 0.1743, 0.19, 0.06378, 0.1887, 0.1201, 0.1489, 0.1924, 0.19, 0.06378, 0.2502, 0.1747, 0.2249, 0.1925, 0.1887, 0.1201, 0.2548, 0.7844, 0.1963, 0.8958, 0.1941, 0.8395, 0.2292, 0.7668, 0.1963, 0.8958, 0.129, 0.7857, 0.1532, 0.7675, 0.1941, 0.8395, 0.9105, 0.1495, 0.956, 0.2308, 0.9124, 0.2456, 0.8851, 0.1694, 0.7342, 0.2304, 0.7817, 0.1498, 0.8067, 0.1696, 0.7774, 0.245, 0.956, 0.2308, 0.9951, 0.3092, 0.9319, 0.3155, 0.9124, 0.2456, 0.662, 0.3079, 0.7342, 0.2304, 0.7774, 0.245, 0.7574, 0.3145, 0.9951, 0.3092, 0.9958, 0.4009, 0.9405, 0.4011, 0.9319, 0.3155, 0.6627, 0.4013, 0.662, 0.3079, 0.7574, 0.3145, 0.7527, 0.4015, 0.9958, 0.4009, 0.9974, 0.485, 0.9431, 0.4853, 0.9405, 0.4011, 0.6634, 0.4862, 0.6627, 0.4013, 0.7527, 0.4015, 0.7521, 0.486, 0.9974, 0.485, 0.9969, 0.5692, 0.9416, 0.5694, 0.9431, 0.4853, 0.664, 0.5711, 0.6634, 0.4862, 0.7521, 0.486, 0.7538, 0.5705, 0.9969, 0.5692, 0.9926, 0.6609, 0.9341, 0.6551, 0.9416, 0.5694, 0.6649, 0.6646, 0.664, 0.5711, 0.7538, 0.5705, 0.7596, 0.6574, 0.9926, 0.6609, 0.9593, 0.7396, 0.9155, 0.7251, 0.9341, 0.6551, 0.7375, 0.7417, 0.6649, 0.6646, 0.7596, 0.6574, 0.7805, 0.7268, 0.9593, 0.7396, 0.9149, 0.8212, 0.8892, 0.8015, 0.9155, 0.7251, 0.7861, 0.8219, 0.7375, 0.7417, 0.7805, 0.7268, 0.8108, 0.802, 0.7817, 0.1498, 0.8475, 0.02671, 0.8469, 0.08923, 0.8067, 0.1696, 0.8475, 0.02671, 0.9105, 0.1495, 0.8851, 0.1694, 0.8469, 0.08923, 0.9149, 0.8212, 0.8534, 0.9445, 0.852, 0.882, 0.8892, 0.8015, 0.8534, 0.9445, 0.7861, 0.8219, 0.8108, 0.802, 0.852, 0.882, 0.2491, 0.172, 0.2969, 0.2439, 0.2517, 0.2582, 0.2227, 0.1904, 0.07893, 0.2464, 0.1205, 0.1733, 0.1483, 0.191, 0.1256, 0.2595, 0.2969, 0.2439, 0.3318, 0.312, 0.2724, 0.3213, 0.2517, 0.2582, 0.04934, 0.3147, 0.07893, 0.2464, 0.1256, 0.2595, 0.1103, 0.3224, 0.3318, 0.312, 0.3571, 0.3957, 0.2905, 0.4, 0.2724, 0.3213, 0.02946, 0.3981, 0.04934, 0.3147, 0.1103, 0.3224, 0.09808, 0.4013, 0.3571, 0.3957, 0.3645, 0.4773, 0.2971, 0.4775, 0.2905, 0.4, 0.03092, 0.4784, 0.02946, 0.3981, 0.09808, 0.4013, 0.09723, 0.4781, 0.3645, 0.4773, 0.3582, 0.5589, 0.2916, 0.555, 0.2971, 0.4775, 0.03062, 0.5587, 0.03092, 0.4784, 0.09723, 0.4781, 0.09919, 0.555, 0.3582, 0.5589, 0.3342, 0.6427, 0.2747, 0.6338, 0.2916, 0.555, 0.0517, 0.6419, 0.03062, 0.5587, 0.09919, 0.555, 0.1125, 0.6338, 0.3342, 0.6427, 0.3003, 0.711, 0.2549, 0.6971, 0.2747, 0.6338, 0.08229, 0.71, 0.0517, 0.6419, 0.1125, 0.6338, 0.1288, 0.6966, 0.3003, 0.711, 0.2535, 0.7832, 0.2269, 0.7651, 0.2549, 0.6971, 0.1249, 0.7828, 0.08229, 0.71, 0.1288, 0.6966, 0.1525, 0.7649, 0.1205, 0.1733, 0.2059, 0.05174, 0.1826, 0.1212, 0.1483, 0.191, 0.2059, 0.05174, 0.2491, 0.172, 0.2227, 0.1904, 0.1826, 0.1212, 0.2535, 0.7832, 0.1863, 0.894, 0.1878, 0.8345, 0.2269, 0.7651, 0.1863, 0.894, 0.1249, 0.7828, 0.1525, 0.7649, 0.1878, 0.8345, 0.5563, 0.1506, 0.6026, 0.2308, 0.5594, 0.2456, 0.5317, 0.1707, 0.3938, 0.2329, 0.4358, 0.1514, 0.4614, 0.1711, 0.4378, 0.2471, 0.6026, 0.2308, 0.662, 0.3079, 0.5786, 0.3148, 0.5594, 0.2456, 0.3341, 0.311, 0.3938, 0.2329, 0.4378, 0.2471, 0.4212, 0.3168, 0.662, 0.3079, 0.6627, 0.4013, 0.5839, 0.4017, 0.5786, 0.3148, 0.3309, 0.4029, 0.3341, 0.311, 0.4212, 0.3168, 0.4149, 0.4026, 0.6627, 0.4013, 0.6634, 0.4862, 0.5854, 0.4864, 0.5839, 0.4017, 0.3304, 0.4874, 0.3309, 0.4029, 0.4149, 0.4026, 0.4136, 0.4871, 0.6634, 0.4862, 0.664, 0.5711, 0.585, 0.5712, 0.5854, 0.4864, 0.3319, 0.5718, 0.3304, 0.4874, 0.4136, 0.4871, 0.4159, 0.5717, 0.664, 0.5711, 0.6649, 0.6646, 0.5807, 0.6581, 0.585, 0.5712, 0.3363, 0.6638, 0.3319, 0.5718, 0.4159, 0.5717, 0.4234, 0.6574, 0.6649, 0.6646, 0.6058, 0.7419, 0.5624, 0.7275, 0.5807, 0.6581, 0.397, 0.7415, 0.3363, 0.6638, 0.4234, 0.6574, 0.4408, 0.7269, 0.6058, 0.7419, 0.5605, 0.8225, 0.5356, 0.8026, 0.5624, 0.7275, 0.44, 0.8226, 0.397, 0.7415, 0.4408, 0.7269, 0.4653, 0.8027, 0.4358, 0.1514, 0.493, 0.028, 0.4946, 0.09392, 0.4614, 0.1711, 0.493, 0.028, 0.5563, 0.1506, 0.5317, 0.1707, 0.4946, 0.09392, 0.5605, 0.8225, 0.4987, 0.9456, 0.4994, 0.8797, 0.5356, 0.8026, 0.4987, 0.9456, 0.44, 0.8226, 0.4653, 0.8027, 0.4994, 0.8797])
me_mesh_001.materials.append(mat_material_001)
me_mesh_001.update()
me_mesh_001.normals_split_custom_set([tuple(v) for v in zip(*[iter([0.1754, -0.9806, 0.08758, -0.1867, -0.9803, -0.06365, -0.01685, -0.9034, -0.4285, 0.3093, -0.9048, -0.2927, 0.1793, -0.9816, -0.06537, -0.1715, -0.9819, 0.0803, -0.3009, -0.9054, -0.2994, 0.006551, -0.9043, -0.4267, 0.08154, -0.9812, -0.1747, -0.06489, -0.9815, 0.18, -0.4208, -0.9071, 0.007419, -0.2901, -0.906, -0.3083, -0.06744, -0.9808, -0.1827, 0.08175, -0.9806, 0.1783, -0.2918, -0.9062, 0.3059, -0.4204, -0.9073, -0.004405, -0.1754, -0.9806, -0.08758, 0.1867, -0.9803, 0.06365, 0.01685, -0.9034, 0.4285, -0.3093, -0.9048, 0.2927, -0.1793, -0.9816, 0.06536, 0.1715, -0.9819, -0.0803, 0.3009, -0.9054, 0.2994, -0.006605, -0.9043, 0.4267, -0.08154, -0.9812, 0.1747, 0.06489, -0.9815, -0.18, 0.4208, -0.9071, -0.007419, 0.2901, -0.906, 0.3083, 0.06744, -0.9808, 0.1827, -0.08175, -0.9806, -0.1783, 0.2918, -0.9062, -0.3059, 0.4204, -0.9073, 0.004405, 0.3093, -0.9048, -0.2927, -0.01685, -0.9034, -0.4285, 0.1318, -0.6443, -0.7533, 0.4297, -0.6458, -0.6311, 0.006551, -0.9043, -0.4267, -0.3009, -0.9054, -0.2994, -0.4219, -0.6439, -0.6383, -0.1421, -0.6429, -0.7526, -0.2901, -0.906, -0.3083, -0.4208, -0.9071, 0.007419, -0.7461, -0.6496, -0.1461, -0.6253, -0.6485, -0.4341, -0.4204, -0.9073, -0.004405, -0.2918, -0.9062, 0.3059, -0.6272, -0.6481, 0.4319, -0.746, -0.649, 0.1492, -0.3093, -0.9048, 0.2927, 0.01685, -0.9034, 0.4285, -0.1318, -0.6443, 0.7533, -0.4297, -0.6458, 0.6311, -0.006605, -0.9043, 0.4267, 0.3009, -0.9054, 0.2994, 0.4219, -0.6439, 0.6383, 0.1421, -0.6429, 0.7526, 0.2901, -0.906, 0.3083, 0.4208, -0.9071, -0.007419, 0.7461, -0.6496, 0.1461, 0.6253, -0.6485, 0.4341, 0.4204, -0.9073, 0.004405, 0.2918, -0.9062, -0.3059, 0.6272, -0.6481, -0.4319, 0.746, -0.649, -0.1492, 0.4297, -0.6458, -0.6311, 0.1318, -0.6443, -0.7533, 0.2064, -0.3379, -0.9183, 0.4917, -0.339, -0.8021, -0.1421, -0.6429, -0.7526, -0.4219, -0.6439, -0.6383, -0.4845, -0.338, -0.8069, -0.2148, -0.3372, -0.9166, -0.6253, -0.6485, -0.4341, -0.7461, -0.6496, -0.1461, -0.9128, -0.3426, -0.2223, -0.7957, -0.3417, -0.5002, -0.746, -0.649, 0.1492, -0.6272, -0.6481, 0.4319, -0.7971, -0.3415, 0.4981, -0.9123, -0.3422, 0.2247, -0.4297, -0.6458, 0.6311, -0.1318, -0.6443, 0.7533, -0.2064, -0.3379, 0.9183, -0.4917, -0.339, 0.8021, 0.1421, -0.6429, 0.7526, 0.4219, -0.6439, 0.6383, 0.4845, -0.338, 0.8069, 0.2148, -0.3372, 0.9166, 0.6253, -0.6485, 0.4341, 0.7461, -0.6496, 0.1461, 0.9128, -0.3426, 0.2223, 0.7957, -0.3417, 0.5002, 0.746, -0.649, -0.1492, 0.6272, -0.6481, -0.4319, 0.7971, -0.3414, -0.4981, 0.9123, -0.3422, -0.2247, 0.4917, -0.339, -0.8021, 0.2064, -0.3379, -0.9183, 0.2325, 1.995e-07, -0.9726, 0.511, 2.534e-06, -0.8596, -0.2148, -0.3372, -0.9166, -0.4845, -0.338, -0.8069, -0.504, -6.422e-08, -0.8637, -0.2403, -1.704e-06, -0.9707, -0.7957, -0.3417, -0.5002, -0.9128, -0.3426, -0.2223, -0.9684, 1.946e-07, -0.2493, -0.8535, -5.571e-06, -0.5211, -0.9123, -0.3422, 0.2247, -0.7971, -0.3415, 0.4981, -0.8547, -5.501e-07, 0.5191, -0.9678, -1.11e-05, 0.2516, -0.4917, -0.339, 0.8021, -0.2064, -0.3379, 0.9183, -0.2325, 3.028e-08, 0.9726, -0.511, 2.336e-06, 0.8596, 0.2148, -0.3372, 0.9166, 0.4845, -0.338, 0.8069, 0.504, -2.798e-07, 0.8637, 0.2403, -2.281e-06, 0.9707, 0.7957, -0.3417, 0.5002, 0.9128, -0.3426, 0.2223, 0.9684, -1.273e-06, 0.2493, 0.8535, -6.355e-06, 0.5211, 0.9123, -0.3422, -0.2247, 0.7971, -0.3414, -0.4981, 0.8547, -4.443e-07, -0.5191, 0.9678, -1.074e-05, -0.2516, 0.511, 2.534e-06, -0.8596, 0.2325, 1.995e-07, -0.9726, 0.2064, 0.3379, -0.9183, 0.4917, 0.339, -0.8021, -0.2403, -1.704e-06, -0.9707, -0.504, -6.422e-08, -0.8637, -0.4845, 0.338, -0.8069, -0.2148, 0.3372, -0.9166, -0.8535, -5.571e-06, -0.5211, -0.9684, 1.946e-07, -0.2493, -0.9128, 0.3426, -0.2223, -0.7957, 0.3417, -0.5002, -0.9678, -1.11e-05, 0.2516, -0.8547, -5.501e-07, 0.5191, -0.7971, 0.3415, 0.4981, -0.9123, 0.3422, 0.2247, -0.511, 2.336e-06, 0.8596, -0.2325, 3.028e-08, 0.9726, -0.2064, 0.3379, 0.9183, -0.4917, 0.339, 0.8021, 0.2403, -2.281e-06, 0.9707, 0.504, -2.798e-07, 0.8637, 0.4845, 0.338, 0.8069, 0.2148, 0.3372, 0.9166, 0.8535, -6.355e-06, 0.5211, 0.9684, -1.273e-06, 0.2493, 0.9128, 0.3426, 0.2223, 0.7957, 0.3417, 0.5002, 0.9678, -1.074e-05, -0.2516, 0.8547, -4.443e-07, -0.5191, 0.7971, 0.3414, -0.4981, 0.9123, 0.3422, -0.2247, 0.4917, 0.339, -0.8021, 0.2064, 0.3379, -0.9183, 0.1318, 0.6443, -0.7533, 0.4297, 0.6458, -0.6311, -0.2148, 0.3372, -0.9166, -0.4845, 0.338, -0.8069, -0.4219, 0.6439, -0.6383, -0.1421, 0.6429, -0.7526, -0.7957, 0.3417, -0.5002, -0.9128, 0.3426, -0.2223, -0.7461, 0.6496, -0.1461, -0.6253, 0.6485, -0.4341, -0.9123, 0.3422, 0.2247, -0.7971, 0.3415, 0.4981, -0.6272, 0.6481, 0.4319, -0.746, 0.649, 0.1492, -0.4917, 0.339, 0.8021, -0.2064, 0.3379, 0.9183, -0.1318, 0.6443, 0.7533, -0.4297, 0.6458, 0.6311, 0.2148, 0.3372, 0.9166, 0.4845, 0.338, 0.8069, 0.4219, 0.6439, 0.6383, 0.1421, 0.6429, 0.7526, 0.7957, 0.3417, 0.5002, 0.9128, 0.3426, 0.2223, 0.7461, 0.6496, 0.1461, 0.6253, 0.6485, 0.4341, 0.9123, 0.3422, -0.2247, 0.7971, 0.3414, -0.4981, 0.6272, 0.6481, -0.4319, 0.746, 0.649, -0.1492, 0.4297, 0.6458, -0.6311, 0.1318, 0.6443, -0.7533, -0.01685, 0.9034, -0.4285, 0.3093, 0.9048, -0.2927, -0.1421, 0.6429, -0.7526, -0.4219, 0.6439, -0.6383, -0.3009, 0.9054, -0.2994, 0.006549, 0.9044, -0.4267, -0.6253, 0.6485, -0.4341, -0.7461, 0.6496, -0.1461, -0.4208, 0.9071, 0.00742, -0.2901, 0.906, -0.3083, -0.746, 0.649, 0.1492, -0.6272, 0.6481, 0.4319, -0.2918, 0.9062, 0.3059, -0.4204, 0.9073, -0.004405, -0.4297, 0.6458, 0.6311, -0.1318, 0.6443, 0.7533, 0.01685, 0.9034, 0.4285, -0.3093, 0.9048, 0.2927, 0.1421, 0.6429, 0.7526, 0.4219, 0.6439, 0.6383, 0.3009, 0.9054, 0.2994, -0.006603, 0.9044, 0.4267, 0.6253, 0.6485, 0.4341, 0.7461, 0.6496, 0.1461, 0.4208, 0.9071, -0.007419, 0.2901, 0.906, 0.3083, 0.746, 0.649, -0.1492, 0.6272, 0.6481, -0.4319, 0.2918, 0.9062, -0.3059, 0.4204, 0.9073, 0.004407, 0.3093, 0.9048, -0.2927, -0.01685, 0.9034, -0.4285, -0.1867, 0.9803, -0.06365, 0.1754, 0.9806, 0.08758, 0.006549, 0.9044, -0.4267, -0.3009, 0.9054, -0.2994, -0.1715, 0.9819, 0.0803, 0.1793, 0.9816, -0.06535, -0.2901, 0.906, -0.3083, -0.4208, 0.9071, 0.00742, -0.06489, 0.9815, 0.18, 0.08155, 0.9812, -0.1747, -0.4204, 0.9073, -0.004405, -0.2918, 0.9062, 0.3059, 0.08175, 0.9806, 0.1783, -0.06746, 0.9808, -0.1828, -0.3093, 0.9048, 0.2927, 0.01685, 0.9034, 0.4285, 0.1867, 0.9803, 0.06365, -0.1754, 0.9806, -0.08758, -0.006603, 0.9044, 0.4267, 0.3009, 0.9054, 0.2994, 0.1715, 0.9819, -0.0803, -0.1793, 0.9816, 0.06535, 0.2901, 0.906, 0.3083, 0.4208, 0.9071, -0.007419, 0.06489, 0.9815, -0.18, -0.08155, 0.9812, 0.1747, 0.4204, 0.9073, 0.004407, 0.2918, 0.9062, -0.3059, -0.08175, 0.9806, -0.1783, 0.06746, 0.9808, 0.1828, -0.1867, -0.9803, -0.06365, 0.1754, -0.9806, 0.08758, -0.1831, -0.8729, 0.4522, -0.1715, -0.9819, 0.0803, 0.1793, -0.9816, -0.06537, 0.1916, -0.8598, 0.4733, -0.06489, -0.9815, 0.18, 0.08154, -0.9812, -0.1747, 0.4583, -0.8673, 0.1943, 0.08175, -0.9806, 0.1783, -0.06744, -0.9808, -0.1827, 0.4719, -0.8587, -0.2, 0.1867, -0.9803, 0.06365, -0.1754, -0.9806, -0.08758, 0.1831, -0.8729, -0.4522, 0.1715, -0.9819, -0.0803, -0.1793, -0.9816, 0.06536, -0.1916, -0.8598, -0.4732, 0.06489, -0.9815, -0.18, -0.08154, -0.9812, 0.1747, -0.4582, -0.8674, -0.1942, -0.08175, -0.9806, -0.1783, 0.06744, -0.9808, 0.1827, -0.4719, -0.8587, 0.2, 0.1754, 0.9806, 0.08758, -0.1867, 0.9803, -0.06365, -0.1831, 0.8729, 0.4522, 0.1793, 0.9816, -0.06535, -0.1715, 0.9819, 0.0803, 0.1916, 0.8598, 0.4733, 0.08155, 0.9812, -0.1747, -0.06489, 0.9815, 0.18, 0.4583, 0.8673, 0.1942, -0.06746, 0.9808, -0.1828, 0.08175, 0.9806, 0.1783, 0.4719, 0.8587, -0.2, -0.1754, 0.9806, -0.08758, 0.1867, 0.9803, 0.06365, 0.1831, 0.8729, -0.4522, -0.1793, 0.9816, 0.06535, 0.1715, 0.9819, -0.0803, -0.1916, 0.8598, -0.4732, -0.08155, 0.9812, 0.1747, 0.06489, 0.9815, -0.18, -0.4582, 0.8674, -0.1942, 0.06746, 0.9808, 0.1828, -0.08175, 0.9806, -0.1783, -0.4719, 0.8587, 0.1999, 0.09062, -0.9896, 0.1117, -0.2989, -0.9063, -0.2987, -0.3009, -0.9054, -0.2994, -0.1715, -0.9819, 0.0803, 0.03554, -0.9021, -0.43, 0.02382, -0.9923, 0.1219, 0.1793, -0.9816, -0.06537, 0.006551, -0.9043, -0.4267, -0.2989, -0.9063, -0.2987, -0.5376, -0.6476, -0.54, -0.4219, -0.6439, -0.6383, -0.3009, -0.9054, -0.2994, 0.04666, -0.64, -0.7669, 0.03554, -0.9021, -0.43, 0.006551, -0.9043, -0.4267, -0.1421, -0.6429, -0.7526, -0.5376, -0.6476, -0.54, -0.6629, -0.3404, -0.6668, -0.4845, -0.338, -0.8069, -0.4219, -0.6439, -0.6383, 0.05238, -0.3354, -0.9406, 0.04666, -0.64, -0.7669, -0.1421, -0.6429, -0.7526, -0.2148, -0.3372, -0.9166, -0.6629, -0.3404, -0.6668, -0.7051, -1.011e-07, -0.7091, -0.504, -6.422e-08, -0.8637, -0.4845, -0.338, -0.8069, 0.0544, 6.004e-08, -0.9985, 0.05238, -0.3354, -0.9406, -0.2148, -0.3372, -0.9166, -0.2403, -1.704e-06, -0.9707, -0.7051, -1.011e-07, -0.7091, -0.6629, 0.3404, -0.6668, -0.4845, 0.338, -0.8069, -0.504, -6.422e-08, -0.8637, 0.05238, 0.3354, -0.9406, 0.0544, 6.004e-08, -0.9985, -0.2403, -1.704e-06, -0.9707, -0.2148, 0.3372, -0.9166, -0.6629, 0.3404, -0.6668, -0.5376, 0.6476, -0.54, -0.4219, 0.6439, -0.6383, -0.4845, 0.338, -0.8069, 0.04667, 0.64, -0.7669, 0.05238, 0.3354, -0.9406, -0.2148, 0.3372, -0.9166, -0.1421, 0.6429, -0.7526, -0.5376, 0.6476, -0.54, -0.2989, 0.9063, -0.2987, -0.3009, 0.9054, -0.2994, -0.4219, 0.6439, -0.6383, 0.03554, 0.9021, -0.43, 0.04667, 0.64, -0.7669, -0.1421, 0.6429, -0.7526, 0.006549, 0.9044, -0.4267, -0.2989, 0.9063, -0.2987, 0.09059, 0.9896, 0.1118, -0.1715, 0.9819, 0.0803, -0.3009, 0.9054, -0.2994, 0.02382, 0.9923, 0.1219, 0.03554, 0.9021, -0.43, 0.006549, 0.9044, -0.4267, 0.1793, 0.9816, -0.06535, 0.02382, -0.9923, 0.1219, -2.976e-09, -1.0, 5.386e-07, 0.1916, -0.8598, 0.4733, 0.1793, -0.9816, -0.06537, -2.976e-09, -1.0, 5.386e-07, 0.09062, -0.9896, 0.1117, -0.1715, -0.9819, 0.0803, 0.1916, -0.8598, 0.4733, 0.09059, 0.9896, 0.1118, -4.97e-07, 1.0, 1.297e-06, 0.1916, 0.8598, 0.4733, -0.1715, 0.9819, 0.0803, -4.97e-07, 1.0, 1.297e-06, 0.02382, 0.9923, 0.1219, 0.1793, 0.9816, -0.06535, 0.1916, 0.8598, 0.4733, -0.09062, -0.9896, -0.1117, 0.2989, -0.9063, 0.2987, 0.3009, -0.9054, 0.2994, 0.1715, -0.9819, -0.0803, -0.03554, -0.9021, 0.43, -0.02382, -0.9923, -0.1219, -0.1793, -0.9816, 0.06536, -0.006605, -0.9043, 0.4267, 0.2989, -0.9063, 0.2987, 0.5376, -0.6476, 0.54, 0.4219, -0.6439, 0.6383, 0.3009, -0.9054, 0.2994, -0.04666, -0.64, 0.7669, -0.03554, -0.9021, 0.43, -0.006605, -0.9043, 0.4267, 0.1421, -0.6429, 0.7526, 0.5376, -0.6476, 0.54, 0.6629, -0.3404, 0.6668, 0.4845, -0.338, 0.8069, 0.4219, -0.6439, 0.6383, -0.05238, -0.3354, 0.9406, -0.04666, -0.64, 0.7669, 0.1421, -0.6429, 0.7526, 0.2148, -0.3372, 0.9166, 0.6629, -0.3404, 0.6668, 0.7051, -1.077e-07, 0.7091, 0.504, -2.798e-07, 0.8637, 0.4845, -0.338, 0.8069, -0.05435, 4.811e-08, 0.9985, -0.05238, -0.3354, 0.9406, 0.2148, -0.3372, 0.9166, 0.2403, -2.281e-06, 0.9707, 0.7051, -1.077e-07, 0.7091, 0.6629, 0.3404, 0.6668, 0.4845, 0.338, 0.8069, 0.504, -2.798e-07, 0.8637, -0.05234, 0.3354, 0.9406, -0.05435, 4.811e-08, 0.9985, 0.2403, -2.281e-06, 0.9707, 0.2148, 0.3372, 0.9166, 0.6629, 0.3404, 0.6668, 0.5376, 0.6476, 0.54, 0.4219, 0.6439, 0.6383, 0.4845, 0.338, 0.8069, -0.04667, 0.64, 0.7669, -0.05234, 0.3354, 0.9406, 0.2148, 0.3372, 0.9166, 0.1421, 0.6429, 0.7526, 0.5376, 0.6476, 0.54, 0.2989, 0.9063, 0.2987, 0.3009, 0.9054, 0.2994, 0.4219, 0.6439, 0.6383, -0.03554, 0.9021, 0.43, -0.04667, 0.64, 0.7669, 0.1421, 0.6429, 0.7526, -0.006603, 0.9044, 0.4267, 0.2989, 0.9063, 0.2987, -0.09062, 0.9896, -0.1117, 0.1715, 0.9819, -0.0803, 0.3009, 0.9054, 0.2994, -0.02382, 0.9923, -0.1219, -0.03554, 0.9021, 0.43, -0.006603, 0.9044, 0.4267, -0.1793, 0.9816, 0.06535, -0.02382, -0.9923, -0.1219, -2.976e-09, -1.0, 5.386e-07, -0.1916, -0.8598, -0.4732, -0.1793, -0.9816, 0.06536, -2.976e-09, -1.0, 5.386e-07, -0.09062, -0.9896, -0.1117, 0.1715, -0.9819, -0.0803, -0.1916, -0.8598, -0.4732, -0.09062, 0.9896, -0.1117, -4.97e-07, 1.0, 1.297e-06, -0.1916, 0.8598, -0.4732, 0.1715, 0.9819, -0.0803, -4.97e-07, 1.0, 1.297e-06, -0.02382, 0.9923, -0.1219, -0.1793, 0.9816, 0.06535, -0.1916, 0.8598, -0.4732, 0.02382, -0.9923, 0.1219, 0.03554, -0.9021, -0.43, -0.01685, -0.9034, -0.4285, -0.1867, -0.9803, -0.06365, 0.2675, -0.9036, -0.3347, -0.11, -0.9921, 0.06033, 0.1754, -0.9806, 0.08758, 0.3093, -0.9048, -0.2927, 0.03554, -0.9021, -0.43, 0.04666, -0.64, -0.7669, 0.1318, -0.6443, -0.7533, -0.01685, -0.9034, -0.4285, 0.4936, -0.6436, -0.5849, 0.2675, -0.9036, -0.3347, 0.3093, -0.9048, -0.2927, 0.4297, -0.6458, -0.6311, 0.04666, -0.64, -0.7669, 0.05238, -0.3354, -0.9406, 0.2064, -0.3379, -0.9183, 0.1318, -0.6443, -0.7533, 0.6115, -0.3382, -0.7153, 0.4936, -0.6436, -0.5849, 0.4297, -0.6458, -0.6311, 0.4917, -0.339, -0.8021, 0.05238, -0.3354, -0.9406, 0.0544, 6.004e-08, -0.9985, 0.2325, 1.995e-07, -0.9726, 0.2064, -0.3379, -0.9183, 0.6511, 5.163e-07, -0.759, 0.6115, -0.3382, -0.7153, 0.4917, -0.339, -0.8021, 0.511, 2.534e-06, -0.8596, 0.0544, 6.004e-08, -0.9985, 0.05238, 0.3354, -0.9406, 0.2064, 0.3379, -0.9183, 0.2325, 1.995e-07, -0.9726, 0.6115, 0.3382, -0.7153, 0.6511, 5.163e-07, -0.759, 0.511, 2.534e-06, -0.8596, 0.4917, 0.339, -0.8021, 0.05238, 0.3354, -0.9406, 0.04667, 0.64, -0.7669, 0.1318, 0.6443, -0.7533, 0.2064, 0.3379, -0.9183, 0.4936, 0.6436, -0.5849, 0.6115, 0.3382, -0.7153, 0.4917, 0.339, -0.8021, 0.4297, 0.6458, -0.6311, 0.04667, 0.64, -0.7669, 0.03554, 0.9021, -0.43, -0.01685, 0.9034, -0.4285, 0.1318, 0.6443, -0.7533, 0.2675, 0.9036, -0.3347, 0.4936, 0.6436, -0.5849, 0.4297, 0.6458, -0.6311, 0.3093, 0.9048, -0.2927, 0.03554, 0.9021, -0.43, 0.02382, 0.9923, 0.1219, -0.1867, 0.9803, -0.06365, -0.01685, 0.9034, -0.4285, -0.11, 0.9921, 0.06033, 0.2675, 0.9036, -0.3347, 0.3093, 0.9048, -0.2927, 0.1754, 0.9806, 0.08758, -0.11, -0.9921, 0.06033, -2.976e-09, -1.0, 5.386e-07, -0.1831, -0.8729, 0.4522, 0.1754, -0.9806, 0.08758, -2.976e-09, -1.0, 5.386e-07, 0.02382, -0.9923, 0.1219, -0.1867, -0.9803, -0.06365, -0.1831, -0.8729, 0.4522, 0.02382, 0.9923, 0.1219, -4.97e-07, 1.0, 1.297e-06, -0.1831, 0.8729, 0.4522, -0.1867, 0.9803, -0.06365, -4.97e-07, 1.0, 1.297e-06, -0.11, 0.9921, 0.06033, 0.1754, 0.9806, 0.08758, -0.1831, 0.8729, 0.4522, -0.02382, -0.9923, -0.1219, -0.03554, -0.9021, 0.43, 0.01685, -0.9034, 0.4285, 0.1867, -0.9803, 0.06365, -0.2675, -0.9036, 0.3347, 0.11, -0.9921, -0.06033, -0.1754, -0.9806, -0.08758, -0.3093, -0.9048, 0.2927, -0.03554, -0.9021, 0.43, -0.04666, -0.64, 0.7669, -0.1318, -0.6443, 0.7533, 0.01685, -0.9034, 0.4285, -0.4936, -0.6436, 0.5849, -0.2675, -0.9036, 0.3347, -0.3093, -0.9048, 0.2927, -0.4297, -0.6458, 0.6311, -0.04666, -0.64, 0.7669, -0.05238, -0.3354, 0.9406, -0.2064, -0.3379, 0.9183, -0.1318, -0.6443, 0.7533, -0.6115, -0.3382, 0.7153, -0.4936, -0.6436, 0.5849, -0.4297, -0.6458, 0.6311, -0.4917, -0.339, 0.8021, -0.05238, -0.3354, 0.9406, -0.05435, 4.811e-08, 0.9985, -0.2325, 3.028e-08, 0.9726, -0.2064, -0.3379, 0.9183, -0.6511, 8.346e-07, 0.759, -0.6115, -0.3382, 0.7153, -0.4917, -0.339, 0.8021, -0.511, 2.336e-06, 0.8596, -0.05435, 4.811e-08, 0.9985, -0.05234, 0.3354, 0.9406, -0.2064, 0.3379, 0.9183, -0.2325, 3.028e-08, 0.9726, -0.6115, 0.3382, 0.7153, -0.6511, 8.346e-07, 0.759, -0.511, 2.336e-06, 0.8596, -0.4917, 0.339, 0.8021, -0.05234, 0.3354, 0.9406, -0.04667, 0.64, 0.7669, -0.1318, 0.6443, 0.7533, -0.2064, 0.3379, 0.9183, -0.4936, 0.6436, 0.5849, -0.6115, 0.3382, 0.7153, -0.4917, 0.339, 0.8021, -0.4297, 0.6458, 0.6311, -0.04667, 0.64, 0.7669, -0.03554, 0.9021, 0.43, 0.01685, 0.9034, 0.4285, -0.1318, 0.6443, 0.7533, -0.2675, 0.9036, 0.3347, -0.4936, 0.6436, 0.5849, -0.4297, 0.6458, 0.6311, -0.3093, 0.9048, 0.2927, -0.03554, 0.9021, 0.43, -0.02382, 0.9923, -0.1219, 0.1867, 0.9803, 0.06365, 0.01685, 0.9034, 0.4285, 0.11, 0.9921, -0.06033, -0.2675, 0.9036, 0.3347, -0.3093, 0.9048, 0.2927, -0.1754, 0.9806, -0.08758, 0.11, -0.9921, -0.06033, -2.976e-09, -1.0, 5.386e-07, 0.1831, -0.8729, -0.4522, -0.1754, -0.9806, -0.08758, -2.976e-09, -1.0, 5.386e-07, -0.02382, -0.9923, -0.1219, 0.1867, -0.9803, 0.06365, 0.1831, -0.8729, -0.4522, -0.02382, 0.9923, -0.1219, -4.97e-07, 1.0, 1.297e-06, 0.1831, 0.8729, -0.4522, 0.1867, 0.9803, 0.06365, -4.97e-07, 1.0, 1.297e-06, 0.11, 0.9921, -0.06033, -0.1754, 0.9806, -0.08758, 0.1831, 0.8729, -0.4522, 0.11, -0.9921, -0.06033, -0.2675, -0.9036, 0.3347, -0.2918, -0.9062, 0.3059, 0.08175, -0.9806, 0.1783, -0.4177, -0.9085, -0.01192, 0.1424, -0.9895, -0.02643, -0.06744, -0.9808, -0.1827, -0.4204, -0.9073, -0.004405, -0.2675, -0.9036, 0.3347, -0.4936, -0.6436, 0.5849, -0.6272, -0.6481, 0.4319, -0.2918, -0.9062, 0.3059, -0.7577, -0.6524, -0.01581, -0.4177, -0.9085, -0.01192, -0.4204, -0.9073, -0.004405, -0.746, -0.649, 0.1492, -0.4936, -0.6436, 0.5849, -0.6115, -0.3382, 0.7153, -0.7971, -0.3415, 0.4981, -0.6272, -0.6481, 0.4319, -0.9388, -0.3441, -0.0179, -0.7577, -0.6524, -0.01581, -0.746, -0.649, 0.1492, -0.9123, -0.3422, 0.2247, -0.6115, -0.3382, 0.7153, -0.6511, 8.346e-07, 0.759, -0.8547, -5.501e-07, 0.5191, -0.7971, -0.3415, 0.4981, -0.9998, -1.753e-07, -0.01863, -0.9388, -0.3441, -0.0179, -0.9123, -0.3422, 0.2247, -0.9678, -1.11e-05, 0.2516, -0.6511, 8.346e-07, 0.759, -0.6115, 0.3382, 0.7153, -0.7971, 0.3415, 0.4981, -0.8547, -5.501e-07, 0.5191, -0.9388, 0.3441, -0.0179, -0.9998, -1.753e-07, -0.01863, -0.9678, -1.11e-05, 0.2516, -0.9123, 0.3422, 0.2247, -0.6115, 0.3382, 0.7153, -0.4936, 0.6436, 0.5849, -0.6272, 0.6481, 0.4319, -0.7971, 0.3415, 0.4981, -0.7577, 0.6524, -0.01581, -0.9388, 0.3441, -0.0179, -0.9123, 0.3422, 0.2247, -0.746, 0.649, 0.1492, -0.4936, 0.6436, 0.5849, -0.2675, 0.9036, 0.3347, -0.2918, 0.9062, 0.3059, -0.6272, 0.6481, 0.4319, -0.4177, 0.9085, -0.01192, -0.7577, 0.6524, -0.01581, -0.746, 0.649, 0.1492, -0.4204, 0.9073, -0.004405, -0.2675, 0.9036, 0.3347, 0.11, 0.9921, -0.06033, 0.08175, 0.9806, 0.1783, -0.2918, 0.9062, 0.3059, 0.1424, 0.9895, -0.02642, -0.4177, 0.9085, -0.01192, -0.4204, 0.9073, -0.004405, -0.06746, 0.9808, -0.1828, 0.1424, -0.9895, -0.02643, -2.976e-09, -1.0, 5.386e-07, 0.4719, -0.8587, -0.2, -0.06744, -0.9808, -0.1827, -2.976e-09, -1.0, 5.386e-07, 0.11, -0.9921, -0.06033, 0.08175, -0.9806, 0.1783, 0.4719, -0.8587, -0.2, 0.11, 0.9921, -0.06033, -4.97e-07, 1.0, 1.297e-06, 0.4719, 0.8587, -0.2, 0.08175, 0.9806, 0.1783, -4.97e-07, 1.0, 1.297e-06, 0.1424, 0.9895, -0.02642, -0.06746, 0.9808, -0.1828, 0.4719, 0.8587, -0.2, -0.11, -0.9921, 0.06033, 0.2675, -0.9036, -0.3347, 0.2918, -0.9062, -0.3059, -0.08175, -0.9806, -0.1783, 0.4177, -0.9085, 0.01192, -0.1424, -0.9895, 0.02643, 0.06744, -0.9808, 0.1827, 0.4204, -0.9073, 0.004405, 0.2675, -0.9036, -0.3347, 0.4936, -0.6436, -0.5849, 0.6272, -0.6481, -0.4319, 0.2918, -0.9062, -0.3059, 0.7577, -0.6524, 0.01581, 0.4177, -0.9085, 0.01192, 0.4204, -0.9073, 0.004405, 0.746, -0.649, -0.1492, 0.4936, -0.6436, -0.5849, 0.6115, -0.3382, -0.7153, 0.7971, -0.3414, -0.4981, 0.6272, -0.6481, -0.4319, 0.9388, -0.3441, 0.0179, 0.7577, -0.6524, 0.01581, 0.746, -0.649, -0.1492, 0.9123, -0.3422, -0.2247, 0.6115, -0.3382, -0.7153, 0.6511, 5.163e-07, -0.759, 0.8547, -4.443e-07, -0.5191, 0.7971, -0.3414, -0.4981, 0.9998, -5.124e-07, 0.01863, 0.9388, -0.3441, 0.0179, 0.9123, -0.3422, -0.2247, 0.9678, -1.074e-05, -0.2516, 0.6511, 5.163e-07, -0.759, 0.6115, 0.3382, -0.7153, 0.7971, 0.3414, -0.4981, 0.8547, -4.443e-07, -0.5191, 0.9388, 0.3441, 0.0179, 0.9998, -5.124e-07, 0.01863, 0.9678, -1.074e-05, -0.2516, 0.9123, 0.3422, -0.2247, 0.6115, 0.3382, -0.7153, 0.4936, 0.6436, -0.5849, 0.6272, 0.6481, -0.4319, 0.7971, 0.3414, -0.4981, 0.7577, 0.6524, 0.01581, 0.9388, 0.3441, 0.0179, 0.9123, 0.3422, -0.2247, 0.746, 0.649, -0.1492, 0.4936, 0.6436, -0.5849, 0.2675, 0.9036, -0.3347, 0.2918, 0.9062, -0.3059, 0.6272, 0.6481, -0.4319, 0.4177, 0.9085, 0.01192, 0.7577, 0.6524, 0.01581, 0.746, 0.649, -0.1492, 0.4204, 0.9073, 0.004407, 0.2675, 0.9036, -0.3347, -0.11, 0.9921, 0.06033, -0.08175, 0.9806, -0.1783, 0.2918, 0.9062, -0.3059, -0.1424, 0.9895, 0.02638, 0.4177, 0.9085, 0.01192, 0.4204, 0.9073, 0.004407, 0.06746, 0.9808, 0.1828, -0.1424, -0.9895, 0.02643, -2.976e-09, -1.0, 5.386e-07, -0.4719, -0.8587, 0.2, 0.06744, -0.9808, 0.1827, -2.976e-09, -1.0, 5.386e-07, -0.11, -0.9921, 0.06033, -0.08175, -0.9806, -0.1783, -0.4719, -0.8587, 0.2, -0.11, 0.9921, 0.06033, -4.97e-07, 1.0, 1.297e-06, -0.4719, 0.8587, 0.1999, -0.08175, 0.9806, -0.1783, -4.97e-07, 1.0, 1.297e-06, -0.1424, 0.9895, 0.02638, 0.06746, 0.9808, 0.1828, -0.4719, 0.8587, 0.1999, 0.1424, -0.9895, -0.02643, -0.4177, -0.9085, -0.01192, -0.4208, -0.9071, 0.007419, -0.06489, -0.9815, 0.18, -0.2989, -0.9063, -0.2987, 0.09062, -0.9896, 0.1117, 0.08154, -0.9812, -0.1747, -0.2901, -0.906, -0.3083, -0.4177, -0.9085, -0.01192, -0.7577, -0.6524, -0.01581, -0.7461, -0.6496, -0.1461, -0.4208, -0.9071, 0.007419, -0.5376, -0.6476, -0.54, -0.2989, -0.9063, -0.2987, -0.2901, -0.906, -0.3083, -0.6253, -0.6485, -0.4341, -0.7577, -0.6524, -0.01581, -0.9388, -0.3441, -0.0179, -0.9128, -0.3426, -0.2223, -0.7461, -0.6496, -0.1461, -0.6629, -0.3404, -0.6668, -0.5376, -0.6476, -0.54, -0.6253, -0.6485, -0.4341, -0.7957, -0.3417, -0.5002, -0.9388, -0.3441, -0.0179, -0.9998, -1.753e-07, -0.01863, -0.9684, 1.946e-07, -0.2493, -0.9128, -0.3426, -0.2223, -0.7051, -1.011e-07, -0.7091, -0.6629, -0.3404, -0.6668, -0.7957, -0.3417, -0.5002, -0.8535, -5.571e-06, -0.5211, -0.9998, -1.753e-07, -0.01863, -0.9388, 0.3441, -0.0179, -0.9128, 0.3426, -0.2223, -0.9684, 1.946e-07, -0.2493, -0.6629, 0.3404, -0.6668, -0.7051, -1.011e-07, -0.7091, -0.8535, -5.571e-06, -0.5211, -0.7957, 0.3417, -0.5002, -0.9388, 0.3441, -0.0179, -0.7577, 0.6524, -0.01581, -0.7461, 0.6496, -0.1461, -0.9128, 0.3426, -0.2223, -0.5376, 0.6476, -0.54, -0.6629, 0.3404, -0.6668, -0.7957, 0.3417, -0.5002, -0.6253, 0.6485, -0.4341, -0.7577, 0.6524, -0.01581, -0.4177, 0.9085, -0.01192, -0.4208, 0.9071, 0.00742, -0.7461, 0.6496, -0.1461, -0.2989, 0.9063, -0.2987, -0.5376, 0.6476, -0.54, -0.6253, 0.6485, -0.4341, -0.2901, 0.906, -0.3083, -0.4177, 0.9085, -0.01192, 0.1424, 0.9895, -0.02642, -0.06489, 0.9815, 0.18, -0.4208, 0.9071, 0.00742, 0.09059, 0.9896, 0.1118, -0.2989, 0.9063, -0.2987, -0.2901, 0.906, -0.3083, 0.08155, 0.9812, -0.1747, 0.09062, -0.9896, 0.1117, -2.976e-09, -1.0, 5.386e-07, 0.4583, -0.8673, 0.1943, 0.08154, -0.9812, -0.1747, -2.976e-09, -1.0, 5.386e-07, 0.1424, -0.9895, -0.02643, -0.06489, -0.9815, 0.18, 0.4583, -0.8673, 0.1943, 0.1424, 0.9895, -0.02642, -4.97e-07, 1.0, 1.297e-06, 0.4583, 0.8673, 0.1942, -0.06489, 0.9815, 0.18, -4.97e-07, 1.0, 1.297e-06, 0.09059, 0.9896, 0.1118, 0.08155, 0.9812, -0.1747, 0.4583, 0.8673, 0.1942, -0.1424, -0.9895, 0.02643, 0.4177, -0.9085, 0.01192, 0.4208, -0.9071, -0.007419, 0.06489, -0.9815, -0.18, 0.2989, -0.9063, 0.2987, -0.09062, -0.9896, -0.1117, -0.08154, -0.9812, 0.1747, 0.2901, -0.906, 0.3083, 0.4177, -0.9085, 0.01192, 0.7577, -0.6524, 0.01581, 0.7461, -0.6496, 0.1461, 0.4208, -0.9071, -0.007419, 0.5376, -0.6476, 0.54, 0.2989, -0.9063, 0.2987, 0.2901, -0.906, 0.3083, 0.6253, -0.6485, 0.4341, 0.7577, -0.6524, 0.01581, 0.9388, -0.3441, 0.0179, 0.9128, -0.3426, 0.2223, 0.7461, -0.6496, 0.1461, 0.6629, -0.3404, 0.6668, 0.5376, -0.6476, 0.54, 0.6253, -0.6485, 0.4341, 0.7957, -0.3417, 0.5002, 0.9388, -0.3441, 0.0179, 0.9998, -5.124e-07, 0.01863, 0.9684, -1.273e-06, 0.2493, 0.9128, -0.3426, 0.2223, 0.7051, -1.077e-07, 0.7091, 0.6629, -0.3404, 0.6668, 0.7957, -0.3417, 0.5002, 0.8535, -6.355e-06, 0.5211, 0.9998, -5.124e-07, 0.01863, 0.9388, 0.3441, 0.0179, 0.9128, 0.3426, 0.2223, 0.9684, -1.273e-06, 0.2493, 0.6629, 0.3404, 0.6668, 0.7051, -1.077e-07, 0.7091, 0.8535, -6.355e-06, 0.5211, 0.7957, 0.3417, 0.5002, 0.9388, 0.3441, 0.0179, 0.7577, 0.6524, 0.01581, 0.7461, 0.6496, 0.1461, 0.9128, 0.3426, 0.2223, 0.5376, 0.6476, 0.54, 0.6629, 0.3404, 0.6668, 0.7957, 0.3417, 0.5002, 0.6253, 0.6485, 0.4341, 0.7577, 0.6524, 0.01581, 0.4177, 0.9085, 0.01192, 0.4208, 0.9071, -0.007419, 0.7461, 0.6496, 0.1461, 0.2989, 0.9063, 0.2987, 0.5376, 0.6476, 0.54, 0.6253, 0.6485, 0.4341, 0.2901, 0.906, 0.3083, 0.4177, 0.9085, 0.01192, -0.1424, 0.9895, 0.02638, 0.06489, 0.9815, -0.18, 0.4208, 0.9071, -0.007419, -0.09062, 0.9896, -0.1117, 0.2989, 0.9063, 0.2987, 0.2901, 0.906, 0.3083, -0.08155, 0.9812, 0.1747, -0.09062, -0.9896, -0.1117, -2.976e-09, -1.0, 5.386e-07, -0.4582, -0.8674, -0.1942, -0.08154, -0.9812, 0.1747, -2.976e-09, -1.0, 5.386e-07, -0.1424, -0.9895, 0.02643, 0.06489, -0.9815, -0.18, -0.4582, -0.8674, -0.1942, -0.1424, 0.9895, 0.02638, -4.97e-07, 1.0, 1.297e-06, -0.4582, 0.8674, -0.1942, 0.06489, 0.9815, -0.18, -4.97e-07, 1.0, 1.297e-06, -0.09062, 0.9896, -0.1117, -0.08155, 0.9812, 0.1747, -0.4582, 0.8674, -0.1942])] * 3)])

# ---- objects
ob_pcylinder3 = bpy.data.objects.new('pCylinder3', me_mesh)
ob_psphere4 = bpy.data.objects.new('pSphere4', me_mesh_001)

# ---- transforms, parenting, visibility, modifiers, constraints
ob_pcylinder3.location = (0.0, 0.0, 0.0)
ob_pcylinder3.rotation_euler = (1.571, -0.0, 0.0)
ob_pcylinder3.scale = (0.01, 0.01, 0.01)
ob_pcylinder3.color = (0.8, 0.8, 0.8, 1.0)
ob_psphere4.location = (0.0, 0.0, 0.0)
ob_psphere4.rotation_euler = (1.571, -0.0, 0.0)
ob_psphere4.scale = (0.01, 0.01, 0.01)
ob_psphere4.color = (0.8, 0.8, 0.8, 1.0)

# ---- collection membership
scene.collection.objects.link(ob_pcylinder3)
scene.collection.objects.link(ob_psphere4)

# ---- scene / render settings (as saved in the file)
scene.frame_start = 1; scene.frame_end = 250; scene.frame_set(1)
scene.render.engine = 'BLENDER_EEVEE_NEXT'
scene.cycles.sampling_pattern = 'TABULATED_SOBOL'
scene.view_settings.view_transform = 'Filmic'
bpy.context.view_layer.update()

# ---- added for rendering (the .blend has no active camera and no usable light): camera, sun
cam_auto = bpy.data.cameras.new('AutoCamera')
cam_auto.lens = 50.0
cam_auto.sensor_width = 36.0
cam_auto.clip_end = 1000.0
ob_auto_camera = bpy.data.objects.new('AutoCamera', cam_auto)
scene.collection.objects.link(ob_auto_camera)
ob_auto_camera.location = (0.185045, -0.221956, 0.16396)
ob_auto_camera.rotation_euler = (1.09748, -7.21219e-08, 0.694738)
scene.camera = ob_auto_camera
light_auto_sun = bpy.data.lights.new('AutoSun', 'SUN')
light_auto_sun.energy = 3.0
light_auto_sun.angle = 0.0523599
ob_auto_sun = bpy.data.objects.new('AutoSun', light_auto_sun)
scene.collection.objects.link(ob_auto_sun)
ob_auto_sun.rotation_euler = (0.872665, 0.174533, 0.523599)
bpy.context.view_layer.update()
